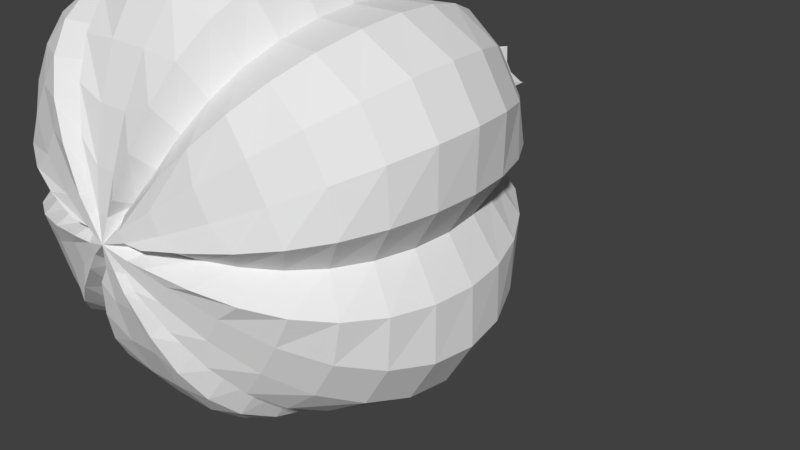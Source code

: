 # Source: Garlic.blend  (saved by Blender 2.77.0; exported with 4.5.12 LTS)
import bpy
from mathutils import Matrix  # noqa: F401  (used for matrix-valued properties, if any)

bpy.ops.wm.read_factory_settings(use_empty=True)
scene = bpy.context.scene
scene.name = 'Scene'

# ---- collections
col_collection_1 = bpy.data.collections.new('Collection 1'); scene.collection.children.link(col_collection_1)

# ---- world
world_world = bpy.data.worlds.new('World'); scene.world = world_world
world_world.color = (0.05088, 0.05088, 0.05088)
world_world.use_sun_shadow = False
world_world.sun_shadow_jitter_overblur = 0.0
world_world.cycles.sampling_method = 'MANUAL'

# ---- meshes
me_garlic_bulb = bpy.data.meshes.new('garlic_bulb')
me_garlic_bulb.from_pydata([(0.1908, -0.8336, 1.329e-07), (0.3444, -0.7356, 5.364e-08), (0.8827, -0.1756, 1.341e-07), (0.8827, 0.1756, 5.364e-08), (0.7483, 0.5, 5.364e-08), (1.146e-08, -0.8643, -2.035e-08), (0.2687, -0.8257, -0.1014), (0.4635, -0.7634, -0.1896), (0.6511, -0.6694, -0.2766), (0.8087, -0.5412, -0.3502), (0.9266, -0.3806, -0.4053), (0.9996, -0.1957, -0.4394), (1.024, 0.0006095, -0.4511), (1.0, 0.1981, -0.4399), (0.9281, 0.3877, -0.4063), (0.8116, 0.561, -0.3521), (0.6576, 0.7097, -0.2807), (0.4793, 0.8264, -0.1987), (0.3263, 0.9186, -0.1349), (0.2143, 1.055, -0.08751), (0.2222, -0.8257, -0.1819), (0.396, -0.7634, -0.3065), (0.5652, -0.6694, -0.4254), (0.7077, -0.5412, -0.5252), (0.8144, -0.3806, -0.5997), (0.8804, -0.1957, -0.6459), (0.903, 0.0006087, -0.6616), (0.881, 0.1981, -0.6463), (0.8158, 0.3877, -0.6007), (0.7105, 0.5609, -0.5271), (0.5716, 0.7093, -0.4297), (0.4114, 0.8254, -0.3164), (0.2798, 0.9173, -0.2156), (0.1828, 1.053, -0.1421), (0.09539, -0.8336, -0.1652), (0.1722, -0.7356, -0.2983), (0.25, -0.6775, -0.433), (0.3182, -0.5951, -0.5511), (0.3742, -0.4842, -0.6481), (0.4157, -0.3429, -0.7201), (0.4414, -0.1756, -0.7644), (0.45, -5.364e-08, -0.7794), (0.4414, 0.1756, -0.7644), (0.4157, 0.3444, -0.7201), (0.3742, 0.5, -0.6481), (0.3182, 0.6341, -0.5511), (0.25, 0.7236, -0.433), (0.1722, 0.776, -0.2983), (0.1116, 0.9341, -0.1934), (0.1499, 1.254, -0.06565), (0.136, 1.18, -1.594e-05), (0.1275, 1.25, -0.1059), (0.07685, 1.163, -0.1331), (0.719, -0.6653, -0.133), (0.5649, -0.7557, -0.1045), (0.719, 0.7064, -0.133), (0.8455, 0.5556, -0.1564), (0.8455, -0.5413, -0.1564), (0.5649, 0.8092, -0.1045), (0.9394, -0.3818, -0.1738), (0.3891, 0.8672, -0.07199), (0.9973, -0.1951, -0.1845), (0.2293, 0.9852, -0.03748), (1.017, -2.098e-08, -0.1881), (0.9973, 0.1951, -0.1845), (0.3891, -0.8184, -0.07199), (0.9394, 0.3827, -0.1738), (0.4747, 0.7054, -0.5562), (0.5582, 0.5556, -0.654), (0.5582, -0.5413, -0.654), (0.4747, -0.6653, -0.5562), (0.373, 0.8057, -0.437), (0.6202, -0.3818, -0.7267), (0.2569, 0.8629, -0.301), (0.6584, -0.1951, -0.7714), (0.1471, 0.9808, -0.1799), (0.6713, -5.96e-08, -0.7865), (0.6584, 0.1951, -0.7714), (0.2569, -0.8184, -0.301), (0.6202, 0.3827, -0.7267), (0.373, -0.7557, -0.437), (0.1177, 1.52, -0.04473), (0.09674, 1.519, -0.0806), (0.06411, 1.524, -0.1089), (0.1219, 1.514, -1.858e-06), (0.006568, 1.557, -5.877e-08), (0.04656, -0.8257, -0.2834), (0.06757, -0.7634, -0.4962), (0.08598, -0.6694, -0.7022), (0.1011, -0.5412, -0.8754), (0.1123, -0.3806, -1.005), (0.1192, -0.1957, -1.085), (0.1215, 0.0006095, -1.113), (0.1192, 0.1981, -1.086), (0.1122, 0.3877, -1.007), (0.1009, 0.561, -0.8789), (0.08573, 0.7097, -0.7098), (0.06757, 0.8264, -0.5144), (0.0463, 0.9186, -0.3501), (0.03137, 1.055, -0.2294), (-0.04645, -0.8257, -0.2834), (-0.06745, -0.7634, -0.4962), (-0.08586, -0.6694, -0.7022), (-0.101, -0.5412, -0.8754), (-0.1122, -0.3806, -1.005), (-0.1191, -0.1957, -1.085), (-0.1215, 0.0006087, -1.113), (-0.1192, 0.1981, -1.086), (-0.1124, 0.3877, -1.007), (-0.1013, 0.5609, -0.8789), (-0.08633, 0.7093, -0.7098), (-0.0683, 0.8254, -0.5144), (-0.04678, 0.9173, -0.3501), (-0.03166, 1.053, -0.2294), (-0.09539, -0.8336, -0.1652), (-0.1722, -0.7356, -0.2983), (-0.25, -0.6775, -0.433), (-0.3182, -0.5951, -0.5511), (-0.3742, -0.4842, -0.6481), (-0.4157, -0.3429, -0.7201), (-0.4414, -0.1756, -0.7644), (-0.45, -5.364e-08, -0.7794), (-0.4414, 0.1756, -0.7644), (-0.4157, 0.3444, -0.7201), (-0.3742, 0.5, -0.6481), (-0.3182, 0.6341, -0.5511), (-0.25, 0.7236, -0.433), (-0.1722, 0.776, -0.2983), (-0.1116, 0.9341, -0.1933), (0.02655, 1.249, -0.1632), (-0.0257, 1.249, -0.1631), (-0.07641, 1.163, -0.1328), (0.2443, -0.6653, -0.6892), (0.192, -0.7557, -0.5415), (0.2443, 0.7064, -0.6892), (0.2873, 0.5556, -0.8104), (0.2873, -0.5413, -0.8104), (0.192, 0.8092, -0.5415), (0.3192, -0.3818, -0.9005), (0.1322, 0.8672, -0.373), (0.3389, -0.1951, -0.9559), (0.08221, 0.9852, -0.2173), (0.3455, -2.098e-08, -0.9747), (0.3389, 0.1951, -0.9559), (0.1322, -0.8184, -0.373), (0.3192, 0.3827, -0.9005), (-0.2443, 0.7054, -0.6892), (-0.2873, 0.5556, -0.8104), (-0.2873, -0.5413, -0.8104), (-0.2443, -0.6653, -0.6892), (-0.192, 0.8057, -0.5415), (-0.3192, -0.3818, -0.9005), (-0.1322, 0.8629, -0.373), (-0.3389, -0.1951, -0.9559), (-0.08227, 0.9808, -0.2173), (-0.3455, -5.96e-08, -0.9747), (-0.3389, 0.1951, -0.9559), (-0.1322, -0.8184, -0.373), (-0.3192, 0.3827, -0.9005), (-0.192, -0.7557, -0.5415), (0.02311, 1.519, -0.123), (-0.02066, 1.519, -0.123), (-0.06165, 1.524, -0.1089), (-0.2221, -0.8257, -0.182), (-0.3959, -0.7634, -0.3066), (-0.5651, -0.6694, -0.4255), (-0.7076, -0.5412, -0.5253), (-0.8143, -0.3806, -0.5998), (-0.8804, -0.1957, -0.6459), (-0.9029, 0.0006095, -0.6616), (-0.8811, 0.1981, -0.6463), (-0.8159, 0.3877, -0.6006), (-0.7107, 0.561, -0.5268), (-0.5719, 0.7097, -0.4292), (-0.4117, 0.8264, -0.3157), (-0.28, 0.9186, -0.2151), (-0.1829, 1.055, -0.1418), (-0.2686, -0.8257, -0.1015), (-0.4635, -0.7634, -0.1897), (-0.651, -0.6694, -0.2767), (-0.8086, -0.5412, -0.3503), (-0.9266, -0.3806, -0.4054), (-0.9995, -0.1957, -0.4395), (-1.024, 0.0006087, -0.4512), (-1.0, 0.1981, -0.4399), (-0.9281, 0.3877, -0.4061), (-0.8118, 0.5609, -0.3518), (-0.6579, 0.7093, -0.2801), (-0.4797, 0.8254, -0.1981), (-0.3266, 0.9173, -0.1345), (-0.2145, 1.053, -0.08726), (-0.1908, -0.8336, -2.123e-07), (-0.3444, -0.7356, -2.98e-07), (-0.5, -0.6775, -2.235e-07), (-0.6364, -0.5951, -2.98e-07), (-0.7483, -0.4842, -3.576e-07), (-0.8315, -0.3429, -2.682e-07), (-0.8827, -0.1756, -3.576e-07), (-0.9, -5.364e-08, -3.874e-07), (-0.8827, 0.1756, -3.576e-07), (-0.8315, 0.3444, -3.278e-07), (-0.7483, 0.5, -2.682e-07), (-0.6364, 0.6341, -2.384e-07), (-0.5, 0.7236, -2.235e-07), (-0.3444, 0.776, -1.788e-07), (-0.2232, 0.9341, 1.516e-05), (-0.1278, 1.249, -0.1042), (-0.1539, 1.249, -0.05889), (-0.1531, 1.163, 2.298e-05), (-0.4747, -0.6653, -0.5562), (-0.373, -0.7557, -0.437), (-0.4747, 0.7064, -0.5562), (-0.5582, 0.5556, -0.654), (-0.5582, -0.5413, -0.654), (-0.373, 0.8092, -0.437), (-0.6202, -0.3818, -0.7267), (-0.2569, 0.8672, -0.301), (-0.6584, -0.1951, -0.7714), (-0.1471, 0.9852, -0.1799), (-0.6713, -2.098e-08, -0.7865), (-0.6584, 0.1951, -0.7714), (-0.2569, -0.8184, -0.301), (-0.6202, 0.3827, -0.7267), (-0.719, 0.7054, -0.133), (-0.8455, 0.5556, -0.1564), (-0.8455, -0.5413, -0.1564), (-0.719, -0.6653, -0.133), (-0.5649, 0.8057, -0.1045), (-0.9394, -0.3818, -0.1738), (-0.3891, 0.8629, -0.07199), (-0.9973, -0.1951, -0.1845), (-0.2294, 0.9808, -0.03742), (-1.017, -5.96e-08, -0.1881), (-0.9973, 0.1951, -0.1845), (-0.3891, -0.8184, -0.07199), (-0.9394, 0.3827, -0.1738), (-0.5649, -0.7557, -0.1045), (-0.09435, 1.519, -0.08044), (-0.1162, 1.519, -0.04254), (-0.1245, 1.524, 2.67e-06), (-0.2687, -0.8257, 0.1014), (-0.4635, -0.7634, 0.1896), (-0.6511, -0.6694, 0.2766), (-0.8087, -0.5412, 0.3502), (-0.9266, -0.3806, 0.4053), (-0.9996, -0.1957, 0.4394), (-1.024, 0.0006095, 0.4511), (-1.0, 0.1981, 0.4399), (-0.9281, 0.3877, 0.4063), (-0.8116, 0.561, 0.3521), (-0.6576, 0.7097, 0.2807), (-0.4793, 0.8264, 0.1987), (-0.3263, 0.9186, 0.1349), (-0.2143, 1.055, 0.08751), (-0.2222, -0.8257, 0.1819), (-0.396, -0.7634, 0.3065), (-0.5652, -0.6694, 0.4254), (-0.7077, -0.5412, 0.5252), (-0.8144, -0.3806, 0.5997), (-0.8804, -0.1957, 0.6459), (-0.903, 0.0006087, 0.6616), (-0.881, 0.1981, 0.6463), (-0.8158, 0.3877, 0.6007), (-0.7105, 0.5609, 0.5271), (-0.5716, 0.7093, 0.4297), (-0.4114, 0.8254, 0.3164), (-0.2798, 0.9173, 0.2156), (-0.1828, 1.053, 0.1421), (-0.09539, -0.8336, 0.1652), (-0.1722, -0.7356, 0.2983), (-0.25, -0.6775, 0.433), (-0.3182, -0.5951, 0.5511), (-0.3742, -0.4842, 0.6481), (-0.4157, -0.3429, 0.7201), (-0.4414, -0.1756, 0.7644), (-0.45, -5.364e-08, 0.7794), (-0.4414, 0.1756, 0.7644), (-0.4157, 0.3444, 0.7201), (-0.3742, 0.5, 0.6481), (-0.3182, 0.6341, 0.5511), (-0.25, 0.7236, 0.433), (-0.1722, 0.776, 0.2983), (-0.1115, 0.9341, 0.1933), (-0.1538, 1.249, 0.05899), (-0.1277, 1.249, 0.1043), (-0.07637, 1.163, 0.1329), (-0.719, -0.6653, 0.133), (-0.5649, -0.7557, 0.1045), (-0.719, 0.7064, 0.133), (-0.8455, 0.5556, 0.1564), (-0.8455, -0.5413, 0.1564), (-0.5649, 0.8092, 0.1045), (-0.9394, -0.3818, 0.1738), (-0.3891, 0.8672, 0.07199), (-0.9973, -0.1951, 0.1845), (-0.2293, 0.9852, 0.03748), (-1.017, -2.098e-08, 0.1881), (-0.9973, 0.1951, 0.1845), (-0.3891, -0.8184, 0.07199), (-0.9394, 0.3827, 0.1738), (-0.4747, 0.7054, 0.5562), (-0.5582, 0.5556, 0.654), (-0.5582, -0.5413, 0.654), (-0.4747, -0.6653, 0.5562), (-0.373, 0.8057, 0.437), (-0.6202, -0.3818, 0.7267), (-0.2569, 0.8629, 0.301), (-0.6584, -0.1951, 0.7714), (-0.1471, 0.9808, 0.1799), (-0.6713, -5.96e-08, 0.7865), (-0.6584, 0.1951, 0.7714), (-0.2569, -0.8184, 0.301), (-0.6202, 0.3827, 0.7267), (-0.373, -0.7557, 0.437), (-0.1162, 1.519, 0.04256), (-0.09434, 1.519, 0.08046), (-0.06165, 1.524, 0.1089), (-0.04656, -0.8257, 0.2834), (-0.06757, -0.7634, 0.4962), (-0.08598, -0.6694, 0.7022), (-0.1011, -0.5412, 0.8754), (-0.1123, -0.3806, 1.005), (-0.1192, -0.1957, 1.085), (-0.1215, 0.0006095, 1.113), (-0.1192, 0.1981, 1.086), (-0.1122, 0.3877, 1.007), (-0.1009, 0.561, 0.8789), (-0.08573, 0.7097, 0.7098), (-0.06757, 0.8264, 0.5144), (-0.0463, 0.9186, 0.3501), (-0.03137, 1.055, 0.2294), (0.04645, -0.8257, 0.2834), (0.06745, -0.7634, 0.4962), (0.08586, -0.6694, 0.7022), (0.101, -0.5412, 0.8754), (0.1122, -0.3806, 1.005), (0.1191, -0.1957, 1.085), (0.1215, 0.0006087, 1.113), (0.1192, 0.1981, 1.086), (0.1124, 0.3877, 1.007), (0.1013, 0.5609, 0.8789), (0.08633, 0.7093, 0.7098), (0.0683, 0.8254, 0.5144), (0.04679, 0.9173, 0.3501), (0.03166, 1.053, 0.2294), (0.09539, -0.8336, 0.1652), (0.1722, -0.7356, 0.2983), (0.25, -0.6775, 0.433), (0.3182, -0.5951, 0.5511), (0.3742, -0.4842, 0.6481), (0.4157, -0.3429, 0.7201), (0.4414, -0.1756, 0.7644), (0.45, -5.364e-08, 0.7794), (0.4414, 0.1756, 0.7644), (0.4157, 0.3444, 0.7201), (0.3742, 0.5, 0.6481), (0.3182, 0.6341, 0.5511), (0.25, 0.7236, 0.433), (0.1722, 0.776, 0.2983), (0.1117, 0.9341, 0.1934), (-0.02558, 1.249, 0.1632), (0.02667, 1.249, 0.1632), (0.07689, 1.163, 0.133), (-0.2443, -0.6653, 0.6892), (-0.192, -0.7557, 0.5415), (-0.2443, 0.7064, 0.6892), (-0.2873, 0.5556, 0.8104), (-0.2873, -0.5413, 0.8104), (-0.192, 0.8092, 0.5415), (-0.3192, -0.3818, 0.9005), (-0.1322, 0.8672, 0.373), (-0.3389, -0.1951, 0.9559), (-0.08221, 0.9852, 0.2173), (-0.3455, -2.098e-08, 0.9747), (-0.3389, 0.1951, 0.9559), (-0.1322, -0.8184, 0.373), (-0.3192, 0.3827, 0.9005), (0.2443, 0.7054, 0.6892), (0.2873, 0.5556, 0.8104), (0.2873, -0.5413, 0.8104), (0.2443, -0.6653, 0.6892), (0.192, 0.8057, 0.5415), (0.3192, -0.3818, 0.9005), (0.1322, 0.8629, 0.373), (0.3389, -0.1951, 0.9559), (0.08227, 0.9808, 0.2173), (0.3455, -5.96e-08, 0.9747), (0.3389, 0.1951, 0.9559), (0.1322, -0.8184, 0.373), (0.3192, 0.3827, 0.9005), (0.192, -0.7557, 0.5415), (-0.02064, 1.519, 0.123), (0.02313, 1.519, 0.123), (0.06412, 1.524, 0.1089), (0.2221, -0.8257, 0.182), (0.3959, -0.7634, 0.3066), (0.5651, -0.6694, 0.4255), (0.7076, -0.5412, 0.5253), (0.8143, -0.3806, 0.5998), (0.8804, -0.1957, 0.6459), (0.9029, 0.0006095, 0.6616), (0.8811, 0.1981, 0.6463), (0.8159, 0.3877, 0.6006), (0.7107, 0.561, 0.5268), (0.5719, 0.7097, 0.4292), (0.4117, 0.8264, 0.3157), (0.28, 0.9186, 0.2151), (0.1829, 1.055, 0.1418), (0.2686, -0.8257, 0.1015), (0.4635, -0.7634, 0.1897), (0.651, -0.6694, 0.2767), (0.8086, -0.5412, 0.3503), (0.9266, -0.3806, 0.4054), (0.9995, -0.1957, 0.4395), (1.024, 0.0006087, 0.4512), (1.0, 0.1981, 0.4399), (0.9281, 0.3877, 0.4061), (0.8118, 0.5609, 0.3518), (0.6579, 0.7093, 0.2801), (0.4797, 0.8254, 0.1981), (0.3266, 0.9173, 0.1345), (0.2145, 1.053, 0.08726), (0.5, -0.6775, 1.49e-07), (0.6364, -0.5951, 2.384e-07), (0.7483, -0.4842, 2.682e-07), (0.8315, -0.3429, 1.49e-07), (0.9, -5.364e-08, 2.682e-07), (0.8315, 0.3444, 2.384e-07), (0.6364, 0.6341, 1.788e-07), (0.5, 0.7236, 1.49e-07), (0.3444, 0.776, 1.192e-07), (0.22, 0.9373, -1.386e-05), (0.1276, 1.25, 0.1058), (0.15, 1.252, 0.06555), (0.4747, -0.6653, 0.5562), (0.373, -0.7557, 0.437), (0.4747, 0.7064, 0.5562), (0.5582, 0.5556, 0.654), (0.5582, -0.5413, 0.654), (0.373, 0.8092, 0.437), (0.6202, -0.3818, 0.7267), (0.2569, 0.8672, 0.301), (0.6584, -0.1951, 0.7714), (0.1471, 0.9852, 0.1799), (0.6713, -2.098e-08, 0.7865), (0.6584, 0.1951, 0.7714), (0.2569, -0.8184, 0.301), (0.6202, 0.3827, 0.7267), (0.719, 0.7054, 0.133), (0.8455, 0.5556, 0.1564), (0.8455, -0.5413, 0.1564), (0.719, -0.6653, 0.133), (0.5649, 0.8057, 0.1045), (0.9394, -0.3818, 0.1738), (0.3891, 0.8629, 0.07199), (0.9973, -0.1951, 0.1845), (0.2294, 0.9808, 0.03742), (1.017, -5.96e-08, 0.1881), (0.9973, 0.1951, 0.1845), (0.3891, -0.8184, 0.07199), (0.9394, 0.3827, 0.1738), (0.5649, -0.7557, 0.1045), (0.09675, 1.519, 0.08059), (0.1177, 1.518, 0.04472)], [], [(53, 54, 7, 8), (55, 56, 15, 16), (57, 53, 8, 9), (58, 55, 16, 17), (59, 57, 9, 10), (60, 58, 17, 18), (61, 59, 10, 11), (62, 60, 18, 19), (63, 61, 11, 12), (64, 63, 12, 13), (65, 0, 5, 6), (66, 64, 13, 14), (54, 65, 6, 7), (56, 66, 14, 15), (12, 11, 25, 26), (19, 33, 51, 49), (13, 12, 26, 27), (6, 5, 20), (14, 13, 27, 28), (7, 6, 20, 21), (15, 14, 28, 29), (8, 7, 21, 22), (16, 15, 29, 30), (9, 8, 22, 23), (17, 16, 30, 31), (10, 9, 23, 24), (18, 17, 31, 32), (11, 10, 24, 25), (19, 18, 32, 33), (67, 68, 44, 45), (69, 70, 37, 38), (71, 67, 45, 46), (72, 69, 38, 39), (73, 71, 46, 47), (74, 72, 39, 40), (75, 73, 47, 48), (76, 74, 40, 41), (77, 76, 41, 42), (78, 34, 35), (79, 77, 42, 43), (80, 78, 35, 36), (68, 79, 43, 44), (70, 80, 36, 37), (49, 51, 82, 81), (75, 48, 52), (62, 19, 49, 50), (431, 62, 50), (4, 427, 66, 56), (422, 1, 65, 54), (427, 3, 64, 66), (1, 0, 65), (3, 426, 63, 64), (426, 2, 61, 63), (431, 430, 60, 62), (2, 425, 59, 61), (430, 429, 58, 60), (425, 424, 57, 59), (429, 428, 55, 58), (424, 423, 53, 57), (428, 4, 56, 55), (423, 422, 54, 53), (33, 75, 52, 51), (22, 21, 80, 70), (29, 28, 79, 68), (21, 20, 78, 80), (28, 27, 77, 79), (20, 5, 34, 78), (27, 26, 76, 77), (26, 25, 74, 76), (33, 32, 73, 75), (25, 24, 72, 74), (32, 31, 71, 73), (24, 23, 69, 72), (31, 30, 67, 71), (23, 22, 70, 69), (30, 29, 68, 67), (85, 84, 81), (85, 81, 82), (85, 82, 83), (50, 49, 81, 84), (51, 52, 83, 82), (132, 133, 87, 88), (134, 135, 95, 96), (136, 132, 88, 89), (137, 134, 96, 97), (138, 136, 89, 90), (139, 137, 97, 98), (140, 138, 90, 91), (141, 139, 98, 99), (142, 140, 91, 92), (143, 142, 92, 93), (144, 34, 5, 86), (145, 143, 93, 94), (133, 144, 86, 87), (135, 145, 94, 95), (92, 91, 105, 106), (99, 113, 130, 129), (93, 92, 106, 107), (86, 5, 100), (94, 93, 107, 108), (87, 86, 100, 101), (95, 94, 108, 109), (88, 87, 101, 102), (96, 95, 109, 110), (89, 88, 102, 103), (97, 96, 110, 111), (90, 89, 103, 104), (98, 97, 111, 112), (91, 90, 104, 105), (99, 98, 112, 113), (146, 147, 124, 125), (148, 149, 117, 118), (150, 146, 125, 126), (151, 148, 118, 119), (152, 150, 126, 127), (153, 151, 119, 120), (154, 152, 127, 128), (155, 153, 120, 121), (156, 155, 121, 122), (157, 114, 115), (158, 156, 122, 123), (159, 157, 115, 116), (147, 158, 123, 124), (149, 159, 116, 117), (129, 130, 161, 160), (154, 128, 131), (141, 99, 129, 52), (48, 141, 52), (44, 43, 145, 135), (36, 35, 144, 133), (43, 42, 143, 145), (35, 34, 144), (42, 41, 142, 143), (41, 40, 140, 142), (48, 47, 139, 141), (40, 39, 138, 140), (47, 46, 137, 139), (39, 38, 136, 138), (46, 45, 134, 137), (38, 37, 132, 136), (45, 44, 135, 134), (37, 36, 133, 132), (113, 154, 131, 130), (102, 101, 159, 149), (109, 108, 158, 147), (101, 100, 157, 159), (108, 107, 156, 158), (100, 5, 114, 157), (107, 106, 155, 156), (106, 105, 153, 155), (113, 112, 152, 154), (105, 104, 151, 153), (112, 111, 150, 152), (104, 103, 148, 151), (111, 110, 146, 150), (103, 102, 149, 148), (110, 109, 147, 146), (85, 83, 160), (85, 160, 161), (85, 161, 162), (52, 129, 160, 83), (130, 131, 162, 161), (209, 210, 164, 165), (211, 212, 172, 173), (213, 209, 165, 166), (214, 211, 173, 174), (215, 213, 166, 167), (216, 214, 174, 175), (217, 215, 167, 168), (218, 216, 175, 176), (219, 217, 168, 169), (220, 219, 169, 170), (221, 114, 5, 163), (222, 220, 170, 171), (210, 221, 163, 164), (212, 222, 171, 172), (169, 168, 182, 183), (176, 190, 207, 206), (170, 169, 183, 184), (163, 5, 177), (171, 170, 184, 185), (164, 163, 177, 178), (172, 171, 185, 186), (165, 164, 178, 179), (173, 172, 186, 187), (166, 165, 179, 180), (174, 173, 187, 188), (167, 166, 180, 181), (175, 174, 188, 189), (168, 167, 181, 182), (176, 175, 189, 190), (223, 224, 201, 202), (225, 226, 194, 195), (227, 223, 202, 203), (228, 225, 195, 196), (229, 227, 203, 204), (230, 228, 196, 197), (231, 229, 204, 205), (232, 230, 197, 198), (233, 232, 198, 199), (234, 191, 192), (235, 233, 199, 200), (236, 234, 192, 193), (224, 235, 200, 201), (226, 236, 193, 194), (206, 207, 238, 237), (231, 205, 208), (218, 176, 206, 131), (128, 218, 131), (124, 123, 222, 212), (116, 115, 221, 210), (123, 122, 220, 222), (115, 114, 221), (122, 121, 219, 220), (121, 120, 217, 219), (128, 127, 216, 218), (120, 119, 215, 217), (127, 126, 214, 216), (119, 118, 213, 215), (126, 125, 211, 214), (118, 117, 209, 213), (125, 124, 212, 211), (117, 116, 210, 209), (190, 231, 208, 207), (179, 178, 236, 226), (186, 185, 235, 224), (178, 177, 234, 236), (185, 184, 233, 235), (177, 5, 191, 234), (184, 183, 232, 233), (183, 182, 230, 232), (190, 189, 229, 231), (182, 181, 228, 230), (189, 188, 227, 229), (181, 180, 225, 228), (188, 187, 223, 227), (180, 179, 226, 225), (187, 186, 224, 223), (85, 162, 237), (85, 237, 238), (85, 238, 239), (131, 206, 237, 162), (207, 208, 239, 238), (286, 287, 241, 242), (288, 289, 249, 250), (290, 286, 242, 243), (291, 288, 250, 251), (292, 290, 243, 244), (293, 291, 251, 252), (294, 292, 244, 245), (295, 293, 252, 253), (296, 294, 245, 246), (297, 296, 246, 247), (298, 191, 5, 240), (299, 297, 247, 248), (287, 298, 240, 241), (289, 299, 248, 249), (246, 245, 259, 260), (253, 267, 284, 283), (247, 246, 260, 261), (240, 5, 254), (248, 247, 261, 262), (241, 240, 254, 255), (249, 248, 262, 263), (242, 241, 255, 256), (250, 249, 263, 264), (243, 242, 256, 257), (251, 250, 264, 265), (244, 243, 257, 258), (252, 251, 265, 266), (245, 244, 258, 259), (253, 252, 266, 267), (300, 301, 278, 279), (302, 303, 271, 272), (304, 300, 279, 280), (305, 302, 272, 273), (306, 304, 280, 281), (307, 305, 273, 274), (308, 306, 281, 282), (309, 307, 274, 275), (310, 309, 275, 276), (311, 268, 269), (312, 310, 276, 277), (313, 311, 269, 270), (301, 312, 277, 278), (303, 313, 270, 271), (283, 284, 315, 314), (308, 282, 285), (295, 253, 283, 208), (205, 295, 208), (201, 200, 299, 289), (193, 192, 298, 287), (200, 199, 297, 299), (192, 191, 298), (199, 198, 296, 297), (198, 197, 294, 296), (205, 204, 293, 295), (197, 196, 292, 294), (204, 203, 291, 293), (196, 195, 290, 292), (203, 202, 288, 291), (195, 194, 286, 290), (202, 201, 289, 288), (194, 193, 287, 286), (267, 308, 285, 284), (256, 255, 313, 303), (263, 262, 312, 301), (255, 254, 311, 313), (262, 261, 310, 312), (254, 5, 268, 311), (261, 260, 309, 310), (260, 259, 307, 309), (267, 266, 306, 308), (259, 258, 305, 307), (266, 265, 304, 306), (258, 257, 302, 305), (265, 264, 300, 304), (257, 256, 303, 302), (264, 263, 301, 300), (85, 239, 314), (85, 314, 315), (85, 315, 316), (208, 283, 314, 239), (284, 285, 316, 315), (363, 364, 318, 319), (365, 366, 326, 327), (367, 363, 319, 320), (368, 365, 327, 328), (369, 367, 320, 321), (370, 368, 328, 329), (371, 369, 321, 322), (372, 370, 329, 330), (373, 371, 322, 323), (374, 373, 323, 324), (375, 268, 5, 317), (376, 374, 324, 325), (364, 375, 317, 318), (366, 376, 325, 326), (323, 322, 336, 337), (330, 344, 361, 360), (324, 323, 337, 338), (317, 5, 331), (325, 324, 338, 339), (318, 317, 331, 332), (326, 325, 339, 340), (319, 318, 332, 333), (327, 326, 340, 341), (320, 319, 333, 334), (328, 327, 341, 342), (321, 320, 334, 335), (329, 328, 342, 343), (322, 321, 335, 336), (330, 329, 343, 344), (377, 378, 355, 356), (379, 380, 348, 349), (381, 377, 356, 357), (382, 379, 349, 350), (383, 381, 357, 358), (384, 382, 350, 351), (385, 383, 358, 359), (386, 384, 351, 352), (387, 386, 352, 353), (388, 345, 346), (389, 387, 353, 354), (390, 388, 346, 347), (378, 389, 354, 355), (380, 390, 347, 348), (360, 361, 392, 391), (385, 359, 362), (372, 330, 360, 285), (282, 372, 285), (278, 277, 376, 366), (270, 269, 375, 364), (277, 276, 374, 376), (269, 268, 375), (276, 275, 373, 374), (275, 274, 371, 373), (282, 281, 370, 372), (274, 273, 369, 371), (281, 280, 368, 370), (273, 272, 367, 369), (280, 279, 365, 368), (272, 271, 363, 367), (279, 278, 366, 365), (271, 270, 364, 363), (344, 385, 362, 361), (333, 332, 390, 380), (340, 339, 389, 378), (332, 331, 388, 390), (339, 338, 387, 389), (331, 5, 345, 388), (338, 337, 386, 387), (337, 336, 384, 386), (344, 343, 383, 385), (336, 335, 382, 384), (343, 342, 381, 383), (335, 334, 379, 382), (342, 341, 377, 381), (334, 333, 380, 379), (341, 340, 378, 377), (85, 316, 391), (85, 391, 392), (85, 392, 393), (285, 360, 391, 316), (361, 362, 393, 392), (434, 435, 395, 396), (436, 437, 403, 404), (438, 434, 396, 397), (439, 436, 404, 405), (440, 438, 397, 398), (441, 439, 405, 406), (442, 440, 398, 399), (443, 441, 406, 407), (444, 442, 399, 400), (445, 444, 400, 401), (446, 345, 5, 394), (447, 445, 401, 402), (435, 446, 394, 395), (437, 447, 402, 403), (400, 399, 413, 414), (407, 421, 433, 432), (401, 400, 414, 415), (394, 5, 408), (402, 401, 415, 416), (395, 394, 408, 409), (403, 402, 416, 417), (396, 395, 409, 410), (404, 403, 417, 418), (397, 396, 410, 411), (405, 404, 418, 419), (398, 397, 411, 412), (406, 405, 419, 420), (399, 398, 412, 413), (407, 406, 420, 421), (448, 449, 4, 428), (450, 451, 423, 424), (452, 448, 428, 429), (453, 450, 424, 425), (454, 452, 429, 430), (455, 453, 425, 2), (456, 454, 430, 431), (457, 455, 2, 426), (458, 457, 426, 3), (459, 0, 1), (460, 458, 3, 427), (461, 459, 1, 422), (449, 460, 427, 4), (451, 461, 422, 423), (432, 433, 463, 462), (456, 431, 50), (443, 407, 432, 362), (359, 443, 362), (355, 354, 447, 437), (347, 346, 446, 435), (354, 353, 445, 447), (346, 345, 446), (353, 352, 444, 445), (352, 351, 442, 444), (359, 358, 441, 443), (351, 350, 440, 442), (358, 357, 439, 441), (350, 349, 438, 440), (357, 356, 436, 439), (349, 348, 434, 438), (356, 355, 437, 436), (348, 347, 435, 434), (421, 456, 50, 433), (410, 409, 461, 451), (417, 416, 460, 449), (409, 408, 459, 461), (416, 415, 458, 460), (408, 5, 0, 459), (415, 414, 457, 458), (414, 413, 455, 457), (421, 420, 454, 456), (413, 412, 453, 455), (420, 419, 452, 454), (412, 411, 450, 453), (419, 418, 448, 452), (411, 410, 451, 450), (418, 417, 449, 448), (85, 393, 462), (85, 462, 463), (85, 463, 84), (362, 432, 462, 393), (433, 50, 84, 463)])
me_garlic_bulb.polygons.foreach_set('use_smooth', [True] * 486)
_uv = me_garlic_bulb.uv_layers.new(name='UVMap')
_uv.uv.foreach_set('vector', [0.62, 0.873, 0.5953, 0.8651, 0.5894, 0.8464, 0.6219, 0.8507, 0.8337, 0.8898, 0.8056, 0.8928, 0.8031, 0.8653, 0.8348, 0.8666, 0.6438, 0.8795, 0.62, 0.873, 0.6219, 0.8507, 0.6508, 0.854, 0.8614, 0.8868, 0.8337, 0.8898, 0.8348, 0.8666, 0.8706, 0.8681, 0.6686, 0.8856, 0.6438, 0.8795, 0.6508, 0.854, 0.677, 0.8566, 0.8943, 0.8854, 0.8614, 0.8868, 0.8706, 0.8681, 0.9072, 0.8692, 0.6951, 0.8908, 0.6686, 0.8856, 0.677, 0.8566, 0.7015, 0.8586, 0.9353, 0.885, 0.8943, 0.8854, 0.9072, 0.8692, 0.9477, 0.8702, 0.7223, 0.894, 0.6951, 0.8908, 0.7015, 0.8586, 0.7251, 0.8602, 0.7498, 0.8954, 0.7223, 0.894, 0.7251, 0.8602, 0.7491, 0.8621, 0.5689, 0.8556, 0.536, 0.8485, 0.5094, 0.8307, 0.5557, 0.8415, 0.7776, 0.8949, 0.7498, 0.8954, 0.7491, 0.8621, 0.7747, 0.8638, 0.5953, 0.8651, 0.5689, 0.8556, 0.5557, 0.8415, 0.5894, 0.8464, 0.8056, 0.8928, 0.7776, 0.8949, 0.7747, 0.8638, 0.8031, 0.8653, 0.7251, 0.8602, 0.7015, 0.8586, 0.7038, 0.8302, 0.7275, 0.8319, 0.9477, 0.8702, 0.949, 0.8563, 0.9908, 0.862, 0.9909, 0.8704, 0.7491, 0.8621, 0.7251, 0.8602, 0.7275, 0.8319, 0.7514, 0.8334, 0.5557, 0.8415, 0.5094, 0.8307, 0.5568, 0.8267, 0.7747, 0.8638, 0.7491, 0.8621, 0.7514, 0.8334, 0.7769, 0.8353, 0.5894, 0.8464, 0.5557, 0.8415, 0.5568, 0.8267, 0.5909, 0.8265, 0.8031, 0.8653, 0.7747, 0.8638, 0.7769, 0.8353, 0.805, 0.838, 0.6219, 0.8507, 0.5894, 0.8464, 0.5909, 0.8265, 0.6235, 0.8268, 0.8348, 0.8666, 0.8031, 0.8653, 0.805, 0.838, 0.8367, 0.8415, 0.6508, 0.854, 0.6219, 0.8507, 0.6235, 0.8268, 0.6528, 0.8277, 0.8706, 0.8681, 0.8348, 0.8666, 0.8367, 0.8415, 0.8725, 0.8452, 0.677, 0.8566, 0.6508, 0.854, 0.6528, 0.8277, 0.6792, 0.8288, 0.9072, 0.8692, 0.8706, 0.8681, 0.8725, 0.8452, 0.9091, 0.85, 0.7015, 0.8586, 0.677, 0.8566, 0.6792, 0.8288, 0.7038, 0.8302, 0.9477, 0.8702, 0.9072, 0.8692, 0.9091, 0.85, 0.949, 0.8563, 0.839, 0.8182, 0.8116, 0.8112, 0.8227, 0.7827, 0.8507, 0.7939, 0.6494, 0.8014, 0.6248, 0.8045, 0.6143, 0.7799, 0.6406, 0.7725, 0.866, 0.8253, 0.839, 0.8182, 0.8507, 0.7939, 0.8768, 0.8038, 0.6749, 0.7988, 0.6494, 0.8014, 0.6406, 0.7725, 0.6687, 0.7665, 0.8986, 0.8317, 0.866, 0.8253, 0.8768, 0.8038, 0.9046, 0.8095, 0.702, 0.7974, 0.6749, 0.7988, 0.6687, 0.7665, 0.6995, 0.7623, 0.939, 0.8391, 0.8986, 0.8317, 0.9046, 0.8095, 0.9357, 0.8277, 0.7295, 0.798, 0.702, 0.7974, 0.6995, 0.7623, 0.7315, 0.7613, 0.7569, 0.8005, 0.7295, 0.798, 0.7315, 0.7613, 0.7632, 0.7659, 0.5719, 0.8146, 0.5383, 0.817, 0.5624, 0.7985, 0.7842, 0.8051, 0.7569, 0.8005, 0.7632, 0.7659, 0.7935, 0.7732, 0.5993, 0.8088, 0.5719, 0.8146, 0.5624, 0.7985, 0.5884, 0.7886, 0.8116, 0.8112, 0.7842, 0.8051, 0.7935, 0.7732, 0.8227, 0.7827, 0.6248, 0.8045, 0.5993, 0.8088, 0.5884, 0.7886, 0.6143, 0.7799, 0.6347, 0.231, 0.6403, 0.2365, 0.6091, 0.2602, 0.6064, 0.2558, 0.939, 0.8391, 0.9357, 0.8277, 0.98, 0.8473, 0.9353, 0.885, 0.9477, 0.8702, 0.9909, 0.8704, 0.9808, 0.8846, 0.9303, 0.896, 0.9353, 0.885, 0.9808, 0.8846, 0.8124, 0.9225, 0.7822, 0.9277, 0.7776, 0.8949, 0.8056, 0.8928, 0.5817, 0.8837, 0.5572, 0.8702, 0.5689, 0.8556, 0.5953, 0.8651, 0.7822, 0.9277, 0.7512, 0.9306, 0.7498, 0.8954, 0.7776, 0.8949, 0.5572, 0.8702, 0.536, 0.8485, 0.5689, 0.8556, 0.7512, 0.9306, 0.7192, 0.9306, 0.7223, 0.894, 0.7498, 0.8954, 0.7192, 0.9306, 0.6876, 0.925, 0.6951, 0.8908, 0.7223, 0.894, 0.9303, 0.896, 0.8962, 0.9087, 0.8943, 0.8854, 0.9353, 0.885, 0.6876, 0.925, 0.6579, 0.9166, 0.6686, 0.8856, 0.6951, 0.8908, 0.8962, 0.9087, 0.8684, 0.9098, 0.8614, 0.8868, 0.8943, 0.8854, 0.6579, 0.9166, 0.6311, 0.9067, 0.6438, 0.8795, 0.6686, 0.8856, 0.8684, 0.9098, 0.8415, 0.9155, 0.8337, 0.8898, 0.8614, 0.8868, 0.6311, 0.9067, 0.6062, 0.8958, 0.62, 0.873, 0.6438, 0.8795, 0.8415, 0.9155, 0.8124, 0.9225, 0.8056, 0.8928, 0.8337, 0.8898, 0.6062, 0.8958, 0.5817, 0.8837, 0.5953, 0.8651, 0.62, 0.873, 0.949, 0.8563, 0.939, 0.8391, 0.98, 0.8473, 0.9908, 0.862, 0.6235, 0.8268, 0.5909, 0.8265, 0.5993, 0.8088, 0.6248, 0.8045, 0.805, 0.838, 0.7769, 0.8353, 0.7842, 0.8051, 0.8116, 0.8112, 0.5909, 0.8265, 0.5568, 0.8267, 0.5719, 0.8146, 0.5993, 0.8088, 0.7769, 0.8353, 0.7514, 0.8334, 0.7569, 0.8005, 0.7842, 0.8051, 0.5568, 0.8267, 0.5094, 0.8307, 0.5383, 0.817, 0.5719, 0.8146, 0.7514, 0.8334, 0.7275, 0.8319, 0.7295, 0.798, 0.7569, 0.8005, 0.7275, 0.8319, 0.7038, 0.8302, 0.702, 0.7974, 0.7295, 0.798, 0.949, 0.8563, 0.9091, 0.85, 0.8986, 0.8317, 0.939, 0.8391, 0.7038, 0.8302, 0.6792, 0.8288, 0.6749, 0.7988, 0.702, 0.7974, 0.9091, 0.85, 0.8725, 0.8452, 0.866, 0.8253, 0.8986, 0.8317, 0.6792, 0.8288, 0.6528, 0.8277, 0.6494, 0.8014, 0.6749, 0.7988, 0.8725, 0.8452, 0.8367, 0.8415, 0.839, 0.8182, 0.866, 0.8253, 0.6528, 0.8277, 0.6235, 0.8268, 0.6248, 0.8045, 0.6494, 0.8014, 0.8367, 0.8415, 0.805, 0.838, 0.8116, 0.8112, 0.839, 0.8182, 0.5868, 0.2658, 0.6034, 0.2517, 0.6064, 0.2558, 0.5868, 0.2658, 0.6064, 0.2558, 0.6091, 0.2602, 0.5868, 0.2658, 0.6091, 0.2602, 0.6108, 0.2659, 0.6331, 0.214, 0.6347, 0.231, 0.6064, 0.2558, 0.6034, 0.2517, 0.6403, 0.2365, 0.66, 0.2372, 0.6108, 0.2659, 0.6091, 0.2602, 0.1226, 0.6926, 0.09739, 0.6865, 0.09017, 0.6683, 0.1228, 0.6702, 0.337, 0.6943, 0.3092, 0.6992, 0.3047, 0.672, 0.3365, 0.671, 0.1467, 0.6974, 0.1226, 0.6926, 0.1228, 0.6702, 0.152, 0.6715, 0.3644, 0.6893, 0.337, 0.6943, 0.3365, 0.671, 0.3723, 0.67, 0.1719, 0.7017, 0.1467, 0.6974, 0.152, 0.6715, 0.1783, 0.6722, 0.3972, 0.6856, 0.3644, 0.6893, 0.3723, 0.67, 0.4089, 0.6686, 0.1988, 0.7051, 0.1719, 0.7017, 0.1783, 0.6722, 0.2028, 0.6725, 0.4381, 0.6824, 0.3972, 0.6856, 0.4089, 0.6686, 0.4494, 0.6665, 0.2262, 0.7064, 0.1988, 0.7051, 0.2028, 0.6725, 0.2265, 0.6724, 0.2537, 0.7058, 0.2262, 0.7064, 0.2265, 0.6724, 0.2506, 0.6727, 0.07033, 0.6788, 0.03695, 0.6741, 0.00914, 0.6583, 0.05616, 0.6657, 0.2814, 0.7033, 0.2537, 0.7058, 0.2506, 0.6727, 0.2763, 0.6725, 0.09739, 0.6865, 0.07033, 0.6788, 0.05616, 0.6657, 0.09017, 0.6683, 0.3092, 0.6992, 0.2814, 0.7033, 0.2763, 0.6725, 0.3047, 0.672, 0.2265, 0.6724, 0.2028, 0.6725, 0.2032, 0.644, 0.2269, 0.644, 0.4494, 0.6665, 0.4497, 0.6526, 0.4912, 0.6557, 0.4912, 0.6652, 0.2506, 0.6727, 0.2265, 0.6724, 0.2269, 0.644, 0.2509, 0.6438, 0.05616, 0.6657, 0.00914, 0.6583, 0.05625, 0.6509, 0.2763, 0.6725, 0.2506, 0.6727, 0.2509, 0.6438, 0.2765, 0.6439, 0.09017, 0.6683, 0.05616, 0.6657, 0.05625, 0.6509, 0.09023, 0.6483, 0.3047, 0.672, 0.2763, 0.6725, 0.2765, 0.6439, 0.3047, 0.6446, 0.1228, 0.6702, 0.09017, 0.6683, 0.09023, 0.6483, 0.1228, 0.6462, 0.3365, 0.671, 0.3047, 0.672, 0.3047, 0.6446, 0.3366, 0.6458, 0.152, 0.6715, 0.1228, 0.6702, 0.1228, 0.6462, 0.1521, 0.645, 0.3723, 0.67, 0.3365, 0.671, 0.3366, 0.6458, 0.3726, 0.6471, 0.1783, 0.6722, 0.152, 0.6715, 0.1521, 0.645, 0.1785, 0.6443, 0.4089, 0.6686, 0.3723, 0.67, 0.3726, 0.6471, 0.4095, 0.6492, 0.2028, 0.6725, 0.1783, 0.6722, 0.1785, 0.6443, 0.2032, 0.644, 0.4494, 0.6665, 0.4089, 0.6686, 0.4095, 0.6492, 0.4497, 0.6526, 0.3372, 0.6225, 0.3094, 0.6174, 0.3185, 0.5882, 0.3472, 0.5974, 0.1468, 0.6191, 0.1225, 0.6239, 0.1103, 0.6001, 0.136, 0.5909, 0.3647, 0.6276, 0.3372, 0.6225, 0.3472, 0.5974, 0.3739, 0.6054, 0.1721, 0.6147, 0.1468, 0.6191, 0.136, 0.5909, 0.1636, 0.5829, 0.3977, 0.6317, 0.3647, 0.6276, 0.3739, 0.6054, 0.4021, 0.6091, 0.1991, 0.6113, 0.1721, 0.6147, 0.1636, 0.5829, 0.194, 0.5765, 0.4385, 0.6363, 0.3977, 0.6317, 0.4021, 0.6091, 0.4344, 0.6251, 0.2265, 0.6101, 0.1991, 0.6113, 0.194, 0.5765, 0.226, 0.5733, 0.254, 0.6106, 0.2265, 0.6101, 0.226, 0.5733, 0.2579, 0.5756, 0.07039, 0.6377, 0.03702, 0.6425, 0.05976, 0.6223, 0.2816, 0.6132, 0.254, 0.6106, 0.2579, 0.5756, 0.2887, 0.5808, 0.09739, 0.63, 0.07039, 0.6377, 0.05976, 0.6223, 0.08503, 0.6106, 0.3094, 0.6174, 0.2816, 0.6132, 0.2887, 0.5808, 0.3185, 0.5882, 0.1225, 0.6239, 0.09739, 0.63, 0.08503, 0.6106, 0.1103, 0.6001, 0.6524, 0.2542, 0.6562, 0.2625, 0.6119, 0.2812, 0.6121, 0.2725, 0.4385, 0.6363, 0.4344, 0.6251, 0.4797, 0.6417, 0.4381, 0.6824, 0.4494, 0.6665, 0.4912, 0.6652, 0.479, 0.6787, 0.433, 0.6939, 0.4381, 0.6824, 0.479, 0.6787, 0.3181, 0.7284, 0.2883, 0.7357, 0.2814, 0.7033, 0.3092, 0.6992, 0.08507, 0.706, 0.05971, 0.6943, 0.07033, 0.6788, 0.09739, 0.6865, 0.2883, 0.7357, 0.2575, 0.7408, 0.2537, 0.7058, 0.2814, 0.7033, 0.05971, 0.6943, 0.03695, 0.6741, 0.07033, 0.6788, 0.2575, 0.7408, 0.2256, 0.7431, 0.2262, 0.7064, 0.2537, 0.7058, 0.2256, 0.7431, 0.1937, 0.7398, 0.1988, 0.7051, 0.2262, 0.7064, 0.433, 0.6939, 0.4007, 0.7087, 0.3972, 0.6856, 0.4381, 0.6824, 0.1937, 0.7398, 0.1634, 0.7335, 0.1719, 0.7017, 0.1988, 0.7051, 0.4007, 0.7087, 0.373, 0.7118, 0.3644, 0.6893, 0.3972, 0.6856, 0.1634, 0.7335, 0.136, 0.7255, 0.1467, 0.6974, 0.1719, 0.7017, 0.373, 0.7118, 0.3466, 0.7194, 0.337, 0.6943, 0.3644, 0.6893, 0.136, 0.7255, 0.1104, 0.7164, 0.1226, 0.6926, 0.1467, 0.6974, 0.3466, 0.7194, 0.3181, 0.7284, 0.3092, 0.6992, 0.337, 0.6943, 0.1104, 0.7164, 0.08507, 0.706, 0.09739, 0.6865, 0.1226, 0.6926, 0.4497, 0.6526, 0.4385, 0.6363, 0.4797, 0.6417, 0.4912, 0.6557, 0.1228, 0.6462, 0.09023, 0.6483, 0.09739, 0.63, 0.1225, 0.6239, 0.3047, 0.6446, 0.2765, 0.6439, 0.2816, 0.6132, 0.3094, 0.6174, 0.09023, 0.6483, 0.05625, 0.6509, 0.07039, 0.6377, 0.09739, 0.63, 0.2765, 0.6439, 0.2509, 0.6438, 0.254, 0.6106, 0.2816, 0.6132, 0.05625, 0.6509, 0.00914, 0.6583, 0.03702, 0.6425, 0.07039, 0.6377, 0.2509, 0.6438, 0.2269, 0.644, 0.2265, 0.6101, 0.254, 0.6106, 0.2269, 0.644, 0.2032, 0.644, 0.1991, 0.6113, 0.2265, 0.6101, 0.4497, 0.6526, 0.4095, 0.6492, 0.3977, 0.6317, 0.4385, 0.6363, 0.2032, 0.644, 0.1785, 0.6443, 0.1721, 0.6147, 0.1991, 0.6113, 0.4095, 0.6492, 0.3726, 0.6471, 0.3647, 0.6276, 0.3977, 0.6317, 0.1785, 0.6443, 0.1521, 0.645, 0.1468, 0.6191, 0.1721, 0.6147, 0.3726, 0.6471, 0.3366, 0.6458, 0.3372, 0.6225, 0.3647, 0.6276, 0.1521, 0.645, 0.1228, 0.6462, 0.1225, 0.6239, 0.1468, 0.6191, 0.3366, 0.6458, 0.3047, 0.6446, 0.3094, 0.6174, 0.3372, 0.6225, 0.5868, 0.2658, 0.6108, 0.2659, 0.6121, 0.2725, 0.5868, 0.2658, 0.6121, 0.2725, 0.6119, 0.2812, 0.5868, 0.2658, 0.5601, 0.2769, 0.5609, 0.269, 0.66, 0.2372, 0.6524, 0.2542, 0.6121, 0.2725, 0.6108, 0.2659, 0.517, 0.2553, 0.5095, 0.2378, 0.5609, 0.269, 0.5601, 0.2769, 0.1226, 0.3166, 0.09742, 0.3105, 0.09018, 0.2923, 0.1228, 0.2942, 0.337, 0.3181, 0.3092, 0.3231, 0.3047, 0.2958, 0.3365, 0.2948, 0.1468, 0.3214, 0.1226, 0.3166, 0.1228, 0.2942, 0.152, 0.2955, 0.3645, 0.3131, 0.337, 0.3181, 0.3365, 0.2948, 0.3723, 0.2938, 0.172, 0.3257, 0.1468, 0.3214, 0.152, 0.2955, 0.1783, 0.2961, 0.3972, 0.3094, 0.3645, 0.3131, 0.3723, 0.2938, 0.4089, 0.2923, 0.1988, 0.329, 0.172, 0.3257, 0.1783, 0.2961, 0.2029, 0.2964, 0.4381, 0.3061, 0.3972, 0.3094, 0.4089, 0.2923, 0.4494, 0.2903, 0.2262, 0.3303, 0.1988, 0.329, 0.2029, 0.2964, 0.2265, 0.2963, 0.2538, 0.3297, 0.2262, 0.3303, 0.2265, 0.2963, 0.2506, 0.2965, 0.07034, 0.3029, 0.03696, 0.2981, 0.00914, 0.2823, 0.05617, 0.2897, 0.2814, 0.3272, 0.2538, 0.3297, 0.2506, 0.2965, 0.2763, 0.2964, 0.09742, 0.3105, 0.07034, 0.3029, 0.05617, 0.2897, 0.09018, 0.2923, 0.3092, 0.3231, 0.2814, 0.3272, 0.2763, 0.2964, 0.3047, 0.2958, 0.2265, 0.2963, 0.2029, 0.2964, 0.2031, 0.2679, 0.2269, 0.2679, 0.4494, 0.2903, 0.4496, 0.2763, 0.4912, 0.2794, 0.4912, 0.2888, 0.2506, 0.2965, 0.2265, 0.2963, 0.2269, 0.2679, 0.2509, 0.2677, 0.05617, 0.2897, 0.00914, 0.2823, 0.05625, 0.2749, 0.2763, 0.2964, 0.2506, 0.2965, 0.2509, 0.2677, 0.2765, 0.2678, 0.09018, 0.2923, 0.05617, 0.2897, 0.05625, 0.2749, 0.09023, 0.2723, 0.3047, 0.2958, 0.2763, 0.2964, 0.2765, 0.2678, 0.3047, 0.2684, 0.1228, 0.2942, 0.09018, 0.2923, 0.09023, 0.2723, 0.1228, 0.2702, 0.3365, 0.2948, 0.3047, 0.2958, 0.3047, 0.2684, 0.3366, 0.2696, 0.152, 0.2955, 0.1228, 0.2942, 0.1228, 0.2702, 0.1521, 0.269, 0.3723, 0.2938, 0.3365, 0.2948, 0.3366, 0.2696, 0.3726, 0.2709, 0.1783, 0.2961, 0.152, 0.2955, 0.1521, 0.269, 0.1785, 0.2683, 0.4089, 0.2923, 0.3723, 0.2938, 0.3726, 0.2709, 0.4095, 0.273, 0.2029, 0.2964, 0.1783, 0.2961, 0.1785, 0.2683, 0.2031, 0.2679, 0.4494, 0.2903, 0.4089, 0.2923, 0.4095, 0.273, 0.4496, 0.2763, 0.3372, 0.2463, 0.3094, 0.2412, 0.3185, 0.212, 0.3472, 0.2212, 0.1468, 0.243, 0.1225, 0.2479, 0.1102, 0.2241, 0.136, 0.2149, 0.3647, 0.2514, 0.3372, 0.2463, 0.3472, 0.2212, 0.3739, 0.2292, 0.1721, 0.2386, 0.1468, 0.243, 0.136, 0.2149, 0.1635, 0.2068, 0.3977, 0.2555, 0.3647, 0.2514, 0.3739, 0.2292, 0.4021, 0.2329, 0.199, 0.2353, 0.1721, 0.2386, 0.1635, 0.2068, 0.194, 0.2005, 0.4385, 0.26, 0.3977, 0.2555, 0.4021, 0.2329, 0.4344, 0.2489, 0.2265, 0.234, 0.199, 0.2353, 0.194, 0.2005, 0.2259, 0.1972, 0.254, 0.2345, 0.2265, 0.234, 0.2259, 0.1972, 0.2579, 0.1995, 0.07038, 0.2617, 0.03701, 0.2665, 0.05973, 0.2463, 0.2816, 0.2371, 0.254, 0.2345, 0.2579, 0.1995, 0.2887, 0.2046, 0.09738, 0.254, 0.07038, 0.2617, 0.05973, 0.2463, 0.085, 0.2346, 0.3094, 0.2412, 0.2816, 0.2371, 0.2887, 0.2046, 0.3185, 0.212, 0.1225, 0.2479, 0.09738, 0.254, 0.085, 0.2346, 0.1102, 0.2241, 0.5295, 0.237, 0.5356, 0.2301, 0.5647, 0.2569, 0.5624, 0.2623, 0.4385, 0.26, 0.4344, 0.2489, 0.4797, 0.2654, 0.4381, 0.3061, 0.4494, 0.2903, 0.4912, 0.2888, 0.479, 0.3025, 0.433, 0.3176, 0.4381, 0.3061, 0.479, 0.3025, 0.3181, 0.3522, 0.2884, 0.3596, 0.2814, 0.3272, 0.3092, 0.3231, 0.08511, 0.33, 0.05973, 0.3183, 0.07034, 0.3029, 0.09742, 0.3105, 0.2884, 0.3596, 0.2576, 0.3647, 0.2538, 0.3297, 0.2814, 0.3272, 0.05973, 0.3183, 0.03696, 0.2981, 0.07034, 0.3029, 0.2576, 0.3647, 0.2257, 0.367, 0.2262, 0.3303, 0.2538, 0.3297, 0.2257, 0.367, 0.1938, 0.3637, 0.1988, 0.329, 0.2262, 0.3303, 0.433, 0.3176, 0.4008, 0.3325, 0.3972, 0.3094, 0.4381, 0.3061, 0.1938, 0.3637, 0.1635, 0.3574, 0.172, 0.3257, 0.1988, 0.329, 0.4008, 0.3325, 0.3731, 0.3356, 0.3645, 0.3131, 0.3972, 0.3094, 0.1635, 0.3574, 0.1361, 0.3494, 0.1468, 0.3214, 0.172, 0.3257, 0.3731, 0.3356, 0.3466, 0.3432, 0.337, 0.3181, 0.3645, 0.3131, 0.1361, 0.3494, 0.1104, 0.3404, 0.1226, 0.3166, 0.1468, 0.3214, 0.3466, 0.3432, 0.3181, 0.3522, 0.3092, 0.3231, 0.337, 0.3181, 0.1104, 0.3404, 0.08511, 0.33, 0.09742, 0.3105, 0.1226, 0.3166, 0.4496, 0.2763, 0.4385, 0.26, 0.4797, 0.2654, 0.4912, 0.2794, 0.1228, 0.2702, 0.09023, 0.2723, 0.09738, 0.254, 0.1225, 0.2479, 0.3047, 0.2684, 0.2765, 0.2678, 0.2816, 0.2371, 0.3094, 0.2412, 0.09023, 0.2723, 0.05625, 0.2749, 0.07038, 0.2617, 0.09738, 0.254, 0.2765, 0.2678, 0.2509, 0.2677, 0.254, 0.2345, 0.2816, 0.2371, 0.05625, 0.2749, 0.00914, 0.2823, 0.03701, 0.2665, 0.07038, 0.2617, 0.2509, 0.2677, 0.2269, 0.2679, 0.2265, 0.234, 0.254, 0.2345, 0.2269, 0.2679, 0.2031, 0.2679, 0.199, 0.2353, 0.2265, 0.234, 0.4496, 0.2763, 0.4095, 0.273, 0.3977, 0.2555, 0.4385, 0.26, 0.2031, 0.2679, 0.1785, 0.2683, 0.1721, 0.2386, 0.199, 0.2353, 0.4095, 0.273, 0.3726, 0.2709, 0.3647, 0.2514, 0.3977, 0.2555, 0.1785, 0.2683, 0.1521, 0.269, 0.1468, 0.243, 0.1721, 0.2386, 0.3726, 0.2709, 0.3366, 0.2696, 0.3372, 0.2463, 0.3647, 0.2514, 0.1521, 0.269, 0.1228, 0.2702, 0.1225, 0.2479, 0.1468, 0.243, 0.3366, 0.2696, 0.3047, 0.2684, 0.3094, 0.2412, 0.3372, 0.2463, 0.5868, 0.2658, 0.5609, 0.269, 0.5624, 0.2623, 0.5868, 0.2658, 0.5624, 0.2623, 0.5647, 0.2569, 0.5868, 0.2658, 0.5647, 0.2569, 0.5679, 0.2529, 0.5095, 0.2378, 0.5295, 0.237, 0.5624, 0.2623, 0.5609, 0.269, 0.5356, 0.2301, 0.5344, 0.2119, 0.5679, 0.2529, 0.5647, 0.2569, 0.1226, 0.1285, 0.09743, 0.1225, 0.09018, 0.1043, 0.1229, 0.1062, 0.337, 0.13, 0.3092, 0.135, 0.3048, 0.1078, 0.3365, 0.1067, 0.1468, 0.1333, 0.1226, 0.1285, 0.1229, 0.1062, 0.152, 0.1074, 0.3645, 0.125, 0.337, 0.13, 0.3365, 0.1067, 0.3723, 0.1057, 0.172, 0.1377, 0.1468, 0.1333, 0.152, 0.1074, 0.1783, 0.1081, 0.3972, 0.1213, 0.3645, 0.125, 0.3723, 0.1057, 0.4089, 0.1042, 0.1989, 0.141, 0.172, 0.1377, 0.1783, 0.1081, 0.2029, 0.1084, 0.4381, 0.1179, 0.3972, 0.1213, 0.4089, 0.1042, 0.4494, 0.1021, 0.2262, 0.1422, 0.1989, 0.141, 0.2029, 0.1084, 0.2265, 0.1083, 0.2538, 0.1417, 0.2262, 0.1422, 0.2265, 0.1083, 0.2506, 0.1085, 0.07035, 0.1149, 0.03697, 0.1101, 0.00914, 0.09435, 0.05617, 0.1017, 0.2814, 0.1391, 0.2538, 0.1417, 0.2506, 0.1085, 0.2763, 0.1083, 0.09743, 0.1225, 0.07035, 0.1149, 0.05617, 0.1017, 0.09018, 0.1043, 0.3092, 0.135, 0.2814, 0.1391, 0.2763, 0.1083, 0.3048, 0.1078, 0.2265, 0.1083, 0.2029, 0.1084, 0.2031, 0.07988, 0.2269, 0.07988, 0.4494, 0.1021, 0.4496, 0.0882, 0.4912, 0.09114, 0.4912, 0.1006, 0.2506, 0.1085, 0.2265, 0.1083, 0.2269, 0.07988, 0.2509, 0.07962, 0.05617, 0.1017, 0.00914, 0.09435, 0.05625, 0.08694, 0.2763, 0.1083, 0.2506, 0.1085, 0.2509, 0.07962, 0.2765, 0.07974, 0.09018, 0.1043, 0.05617, 0.1017, 0.05625, 0.08694, 0.09023, 0.08427, 0.3048, 0.1078, 0.2763, 0.1083, 0.2765, 0.07974, 0.3047, 0.08032, 0.1229, 0.1062, 0.09018, 0.1043, 0.09023, 0.08427, 0.1227, 0.0822, 0.3365, 0.1067, 0.3048, 0.1078, 0.3047, 0.08032, 0.3366, 0.08153, 0.152, 0.1074, 0.1229, 0.1062, 0.1227, 0.0822, 0.1521, 0.08097, 0.3723, 0.1057, 0.3365, 0.1067, 0.3366, 0.08153, 0.3726, 0.08275, 0.1783, 0.1081, 0.152, 0.1074, 0.1521, 0.08097, 0.1785, 0.08023, 0.4089, 0.1042, 0.3723, 0.1057, 0.3726, 0.08275, 0.4095, 0.08482, 0.2029, 0.1084, 0.1783, 0.1081, 0.1785, 0.08023, 0.2031, 0.07988, 0.4494, 0.1021, 0.4089, 0.1042, 0.4095, 0.08482, 0.4496, 0.0882, 0.3372, 0.0582, 0.3094, 0.05316, 0.3184, 0.02393, 0.3471, 0.03306, 0.1468, 0.055, 0.1225, 0.05984, 0.1102, 0.03604, 0.136, 0.02684, 0.3647, 0.06331, 0.3372, 0.0582, 0.3471, 0.03306, 0.3739, 0.04104, 0.172, 0.05059, 0.1468, 0.055, 0.136, 0.02684, 0.1635, 0.01877, 0.3977, 0.06737, 0.3647, 0.06331, 0.3739, 0.04104, 0.4021, 0.0448, 0.199, 0.04721, 0.172, 0.05059, 0.1635, 0.01877, 0.1939, 0.01241, 0.4385, 0.07189, 0.3977, 0.06737, 0.4021, 0.0448, 0.4344, 0.06073, 0.2265, 0.0459, 0.199, 0.04721, 0.1939, 0.01241, 0.2259, 0.00914, 0.254, 0.04644, 0.2265, 0.0459, 0.2259, 0.00914, 0.2578, 0.01143, 0.07037, 0.07375, 0.037, 0.07856, 0.05972, 0.05833, 0.2816, 0.049, 0.254, 0.04644, 0.2578, 0.01143, 0.2886, 0.01654, 0.09737, 0.06603, 0.07037, 0.07375, 0.05972, 0.05833, 0.08498, 0.04657, 0.3094, 0.05316, 0.2816, 0.049, 0.2886, 0.01654, 0.3184, 0.02393, 0.1225, 0.05984, 0.09737, 0.06603, 0.08498, 0.04657, 0.1102, 0.03604, 0.5529, 0.2177, 0.5608, 0.2139, 0.5752, 0.247, 0.5714, 0.2495, 0.4385, 0.07189, 0.4344, 0.06073, 0.4797, 0.07721, 0.4381, 0.1179, 0.4494, 0.1021, 0.4912, 0.1006, 0.479, 0.1143, 0.433, 0.1295, 0.4381, 0.1179, 0.479, 0.1143, 0.3182, 0.1641, 0.2884, 0.1715, 0.2814, 0.1391, 0.3092, 0.135, 0.08513, 0.142, 0.05975, 0.1303, 0.07035, 0.1149, 0.09743, 0.1225, 0.2884, 0.1715, 0.2576, 0.1766, 0.2538, 0.1417, 0.2814, 0.1391, 0.05975, 0.1303, 0.03697, 0.1101, 0.07035, 0.1149, 0.2576, 0.1766, 0.2257, 0.1789, 0.2262, 0.1422, 0.2538, 0.1417, 0.2257, 0.1789, 0.1938, 0.1757, 0.1989, 0.141, 0.2262, 0.1422, 0.433, 0.1295, 0.4008, 0.1444, 0.3972, 0.1213, 0.4381, 0.1179, 0.1938, 0.1757, 0.1635, 0.1694, 0.172, 0.1377, 0.1989, 0.141, 0.4008, 0.1444, 0.3731, 0.1475, 0.3645, 0.125, 0.3972, 0.1213, 0.1635, 0.1694, 0.1361, 0.1614, 0.1468, 0.1333, 0.172, 0.1377, 0.3731, 0.1475, 0.3467, 0.1551, 0.337, 0.13, 0.3645, 0.125, 0.1361, 0.1614, 0.1104, 0.1524, 0.1226, 0.1285, 0.1468, 0.1333, 0.3467, 0.1551, 0.3182, 0.1641, 0.3092, 0.135, 0.337, 0.13, 0.1104, 0.1524, 0.08513, 0.142, 0.09743, 0.1225, 0.1226, 0.1285, 0.4496, 0.0882, 0.4385, 0.07189, 0.4797, 0.07721, 0.4912, 0.09114, 0.1227, 0.0822, 0.09023, 0.08427, 0.09737, 0.06603, 0.1225, 0.05984, 0.3047, 0.08032, 0.2765, 0.07974, 0.2816, 0.049, 0.3094, 0.05316, 0.09023, 0.08427, 0.05625, 0.08694, 0.07037, 0.07375, 0.09737, 0.06603, 0.2765, 0.07974, 0.2509, 0.07962, 0.254, 0.04644, 0.2816, 0.049, 0.05625, 0.08694, 0.00914, 0.09435, 0.037, 0.07856, 0.07037, 0.07375, 0.2509, 0.07962, 0.2269, 0.07988, 0.2265, 0.0459, 0.254, 0.04644, 0.2269, 0.07988, 0.2031, 0.07988, 0.199, 0.04721, 0.2265, 0.0459, 0.4496, 0.0882, 0.4095, 0.08482, 0.3977, 0.06737, 0.4385, 0.07189, 0.2031, 0.07988, 0.1785, 0.08023, 0.172, 0.05059, 0.199, 0.04721, 0.4095, 0.08482, 0.3726, 0.08275, 0.3647, 0.06331, 0.3977, 0.06737, 0.1785, 0.08023, 0.1521, 0.08097, 0.1468, 0.055, 0.172, 0.05059, 0.3726, 0.08275, 0.3366, 0.08153, 0.3372, 0.0582, 0.3647, 0.06331, 0.1521, 0.08097, 0.1227, 0.0822, 0.1225, 0.05984, 0.1468, 0.055, 0.3366, 0.08153, 0.3047, 0.08032, 0.3094, 0.05316, 0.3372, 0.0582, 0.5868, 0.2658, 0.5679, 0.2529, 0.5714, 0.2495, 0.5868, 0.2658, 0.5714, 0.2495, 0.5752, 0.247, 0.5868, 0.2658, 0.5752, 0.247, 0.5793, 0.2455, 0.5344, 0.2119, 0.5529, 0.2177, 0.5714, 0.2495, 0.5679, 0.2529, 0.5608, 0.2139, 0.5672, 0.1972, 0.5793, 0.2455, 0.5752, 0.247, 0.1226, 0.5047, 0.09743, 0.4986, 0.09018, 0.4804, 0.1229, 0.4823, 0.337, 0.5061, 0.3092, 0.5111, 0.3047, 0.4838, 0.3365, 0.4828, 0.1468, 0.5095, 0.1226, 0.5047, 0.1229, 0.4823, 0.152, 0.4836, 0.3645, 0.5011, 0.337, 0.5061, 0.3365, 0.4828, 0.3723, 0.4818, 0.172, 0.5138, 0.1468, 0.5095, 0.152, 0.4836, 0.1783, 0.4842, 0.3972, 0.4973, 0.3645, 0.5011, 0.3723, 0.4818, 0.4089, 0.4802, 0.1989, 0.5171, 0.172, 0.5138, 0.1783, 0.4842, 0.2029, 0.4845, 0.4382, 0.494, 0.3972, 0.4973, 0.4089, 0.4802, 0.4494, 0.4781, 0.2262, 0.5183, 0.1989, 0.5171, 0.2029, 0.4845, 0.2265, 0.4844, 0.2538, 0.5177, 0.2262, 0.5183, 0.2265, 0.4844, 0.2506, 0.4846, 0.07036, 0.491, 0.03697, 0.4863, 0.00914, 0.4705, 0.05617, 0.4779, 0.2814, 0.5152, 0.2538, 0.5177, 0.2506, 0.4846, 0.2763, 0.4844, 0.09743, 0.4986, 0.07036, 0.491, 0.05617, 0.4779, 0.09018, 0.4804, 0.3092, 0.5111, 0.2814, 0.5152, 0.2763, 0.4844, 0.3047, 0.4838, 0.2265, 0.4844, 0.2029, 0.4845, 0.2031, 0.456, 0.2269, 0.456, 0.4494, 0.4781, 0.4497, 0.4642, 0.4912, 0.4671, 0.4912, 0.4766, 0.2506, 0.4846, 0.2265, 0.4844, 0.2269, 0.456, 0.2509, 0.4557, 0.05617, 0.4779, 0.00914, 0.4705, 0.05624, 0.4631, 0.2763, 0.4844, 0.2506, 0.4846, 0.2509, 0.4557, 0.2764, 0.4558, 0.09018, 0.4804, 0.05617, 0.4779, 0.05624, 0.4631, 0.09022, 0.4604, 0.3047, 0.4838, 0.2763, 0.4844, 0.2764, 0.4558, 0.3047, 0.4564, 0.1229, 0.4823, 0.09018, 0.4804, 0.09022, 0.4604, 0.1227, 0.4583, 0.3365, 0.4828, 0.3047, 0.4838, 0.3047, 0.4564, 0.3365, 0.4576, 0.152, 0.4836, 0.1229, 0.4823, 0.1227, 0.4583, 0.152, 0.4571, 0.3723, 0.4818, 0.3365, 0.4828, 0.3365, 0.4576, 0.3726, 0.4588, 0.1783, 0.4842, 0.152, 0.4836, 0.152, 0.4571, 0.1785, 0.4564, 0.4089, 0.4802, 0.3723, 0.4818, 0.3726, 0.4588, 0.4095, 0.4609, 0.2029, 0.4845, 0.1783, 0.4842, 0.1785, 0.4564, 0.2031, 0.456, 0.4494, 0.4781, 0.4089, 0.4802, 0.4095, 0.4609, 0.4497, 0.4642, 0.3371, 0.4343, 0.3093, 0.4292, 0.3184, 0.4, 0.3471, 0.4091, 0.1467, 0.4311, 0.1225, 0.436, 0.1102, 0.4122, 0.1359, 0.403, 0.3647, 0.4394, 0.3371, 0.4343, 0.3471, 0.4091, 0.3739, 0.4171, 0.172, 0.4267, 0.1467, 0.4311, 0.1359, 0.403, 0.1635, 0.3949, 0.3977, 0.4434, 0.3647, 0.4394, 0.3739, 0.4171, 0.402, 0.4208, 0.199, 0.4233, 0.172, 0.4267, 0.1635, 0.3949, 0.1939, 0.3885, 0.4385, 0.4479, 0.3977, 0.4434, 0.402, 0.4208, 0.4344, 0.4367, 0.2264, 0.422, 0.199, 0.4233, 0.1939, 0.3885, 0.2258, 0.3853, 0.254, 0.4225, 0.2264, 0.422, 0.2258, 0.3853, 0.2578, 0.3875, 0.07036, 0.4499, 0.037, 0.4547, 0.0597, 0.4345, 0.2816, 0.4251, 0.254, 0.4225, 0.2578, 0.3875, 0.2886, 0.3926, 0.09735, 0.4422, 0.07036, 0.4499, 0.0597, 0.4345, 0.08496, 0.4227, 0.3093, 0.4292, 0.2816, 0.4251, 0.2886, 0.3926, 0.3184, 0.4, 0.1225, 0.436, 0.09735, 0.4422, 0.08496, 0.4227, 0.1102, 0.4122, 0.5809, 0.2096, 0.5895, 0.2096, 0.5876, 0.2444, 0.5834, 0.2446, 0.4385, 0.4479, 0.4344, 0.4367, 0.4797, 0.4532, 0.4382, 0.494, 0.4494, 0.4781, 0.4912, 0.4766, 0.4791, 0.4902, 0.433, 0.5055, 0.4382, 0.494, 0.4791, 0.4902, 0.3182, 0.5402, 0.2884, 0.5476, 0.2814, 0.5152, 0.3092, 0.5111, 0.08514, 0.5182, 0.05976, 0.5065, 0.07036, 0.491, 0.09743, 0.4986, 0.2884, 0.5476, 0.2577, 0.5527, 0.2538, 0.5177, 0.2814, 0.5152, 0.05976, 0.5065, 0.03697, 0.4863, 0.07036, 0.491, 0.2577, 0.5527, 0.2257, 0.555, 0.2262, 0.5183, 0.2538, 0.5177, 0.2257, 0.555, 0.1939, 0.5518, 0.1989, 0.5171, 0.2262, 0.5183, 0.433, 0.5055, 0.4008, 0.5204, 0.3972, 0.4973, 0.4382, 0.494, 0.1939, 0.5518, 0.1636, 0.5455, 0.172, 0.5138, 0.1989, 0.5171, 0.4008, 0.5204, 0.3731, 0.5235, 0.3645, 0.5011, 0.3972, 0.4973, 0.1636, 0.5455, 0.1361, 0.5375, 0.1468, 0.5095, 0.172, 0.5138, 0.3731, 0.5235, 0.3467, 0.5312, 0.337, 0.5061, 0.3645, 0.5011, 0.1361, 0.5375, 0.1104, 0.5285, 0.1226, 0.5047, 0.1468, 0.5095, 0.3467, 0.5312, 0.3182, 0.5402, 0.3092, 0.5111, 0.337, 0.5061, 0.1104, 0.5285, 0.08514, 0.5182, 0.09743, 0.4986, 0.1226, 0.5047, 0.4497, 0.4642, 0.4385, 0.4479, 0.4797, 0.4532, 0.4912, 0.4671, 0.1227, 0.4583, 0.09022, 0.4604, 0.09735, 0.4422, 0.1225, 0.436, 0.3047, 0.4564, 0.2764, 0.4558, 0.2816, 0.4251, 0.3093, 0.4292, 0.09022, 0.4604, 0.05624, 0.4631, 0.07036, 0.4499, 0.09735, 0.4422, 0.2764, 0.4558, 0.2509, 0.4557, 0.254, 0.4225, 0.2816, 0.4251, 0.05624, 0.4631, 0.00914, 0.4705, 0.037, 0.4547, 0.07036, 0.4499, 0.2509, 0.4557, 0.2269, 0.456, 0.2264, 0.422, 0.254, 0.4225, 0.2269, 0.456, 0.2031, 0.456, 0.199, 0.4233, 0.2264, 0.422, 0.4497, 0.4642, 0.4095, 0.4609, 0.3977, 0.4434, 0.4385, 0.4479, 0.2031, 0.456, 0.1785, 0.4564, 0.172, 0.4267, 0.199, 0.4233, 0.4095, 0.4609, 0.3726, 0.4588, 0.3647, 0.4394, 0.3977, 0.4434, 0.1785, 0.4564, 0.152, 0.4571, 0.1467, 0.4311, 0.172, 0.4267, 0.3726, 0.4588, 0.3365, 0.4576, 0.3371, 0.4343, 0.3647, 0.4394, 0.152, 0.4571, 0.1227, 0.4583, 0.1225, 0.436, 0.1467, 0.4311, 0.3365, 0.4576, 0.3047, 0.4564, 0.3093, 0.4292, 0.3371, 0.4343, 0.5868, 0.2658, 0.5793, 0.2455, 0.5834, 0.2446, 0.5868, 0.2658, 0.5834, 0.2446, 0.5876, 0.2444, 0.5868, 0.2658, 0.5876, 0.2444, 0.5918, 0.2453, 0.5672, 0.1972, 0.5809, 0.2096, 0.5834, 0.2446, 0.5793, 0.2455, 0.5895, 0.2096, 0.6027, 0.1972, 0.5918, 0.2453, 0.5876, 0.2444, 0.1244, 0.8865, 0.09887, 0.8819, 0.09058, 0.8642, 0.1233, 0.8642, 0.3384, 0.8755, 0.3109, 0.8821, 0.3049, 0.8551, 0.3365, 0.8523, 0.1488, 0.8899, 0.1244, 0.8865, 0.1233, 0.8642, 0.1525, 0.8637, 0.3655, 0.8689, 0.3384, 0.8755, 0.3365, 0.8523, 0.3722, 0.8492, 0.1741, 0.8927, 0.1488, 0.8899, 0.1525, 0.8637, 0.1787, 0.8629, 0.3979, 0.8633, 0.3655, 0.8689, 0.3722, 0.8492, 0.4087, 0.8455, 0.2012, 0.8945, 0.1741, 0.8927, 0.1787, 0.8629, 0.2033, 0.8617, 0.4386, 0.8576, 0.3979, 0.8633, 0.4087, 0.8455, 0.449, 0.841, 0.2286, 0.8941, 0.2012, 0.8945, 0.2033, 0.8617, 0.2269, 0.8602, 0.256, 0.8919, 0.2286, 0.8941, 0.2269, 0.8602, 0.2509, 0.859, 0.07141, 0.8759, 0.03782, 0.8731, 0.00914, 0.859, 0.0565, 0.8637, 0.2834, 0.8878, 0.256, 0.8919, 0.2509, 0.859, 0.2765, 0.8574, 0.09887, 0.8819, 0.07141, 0.8759, 0.0565, 0.8637, 0.09058, 0.8642, 0.3109, 0.8821, 0.2834, 0.8878, 0.2765, 0.8574, 0.3049, 0.8551, 0.2269, 0.8602, 0.2033, 0.8617, 0.2019, 0.8333, 0.2256, 0.8319, 0.449, 0.841, 0.4484, 0.827, 0.4911, 0.8291, 0.4911, 0.8375, 0.2509, 0.859, 0.2269, 0.8602, 0.2256, 0.8319, 0.2495, 0.8302, 0.0565, 0.8637, 0.00914, 0.859, 0.05571, 0.8489, 0.2765, 0.8574, 0.2509, 0.859, 0.2495, 0.8302, 0.275, 0.8288, 0.09058, 0.8642, 0.0565, 0.8637, 0.05571, 0.8489, 0.08946, 0.8442, 0.3049, 0.8551, 0.2765, 0.8574, 0.275, 0.8288, 0.3032, 0.8278, 0.1233, 0.8642, 0.09058, 0.8642, 0.08946, 0.8442, 0.1218, 0.8403, 0.3365, 0.8523, 0.3049, 0.8551, 0.3032, 0.8278, 0.3351, 0.8271, 0.1525, 0.8637, 0.1233, 0.8642, 0.1218, 0.8403, 0.151, 0.8373, 0.3722, 0.8492, 0.3365, 0.8523, 0.3351, 0.8271, 0.3711, 0.8262, 0.1787, 0.8629, 0.1525, 0.8637, 0.151, 0.8373, 0.1773, 0.8351, 0.4087, 0.8455, 0.3722, 0.8492, 0.3711, 0.8262, 0.4081, 0.8262, 0.2033, 0.8617, 0.1787, 0.8629, 0.1773, 0.8351, 0.2019, 0.8333, 0.449, 0.841, 0.4087, 0.8455, 0.4081, 0.8262, 0.4484, 0.827, 0.3343, 0.8038, 0.3063, 0.8004, 0.3136, 0.7707, 0.3428, 0.7781, 0.1442, 0.8117, 0.1202, 0.818, 0.1066, 0.7949, 0.1317, 0.7843, 0.3621, 0.8073, 0.3343, 0.8038, 0.3428, 0.7781, 0.37, 0.7845, 0.1691, 0.8058, 0.1442, 0.8117, 0.1317, 0.7843, 0.1588, 0.7746, 0.3953, 0.8094, 0.3621, 0.8073, 0.37, 0.7845, 0.3983, 0.7866, 0.1959, 0.8009, 0.1691, 0.8058, 0.1588, 0.7746, 0.1887, 0.7665, 0.4362, 0.8116, 0.3953, 0.8094, 0.3983, 0.7866, 0.4324, 0.8009, 0.2232, 0.798, 0.1959, 0.8009, 0.1887, 0.7665, 0.2204, 0.7613, 0.2507, 0.7969, 0.2232, 0.798, 0.2204, 0.7613, 0.2525, 0.7618, 0.06903, 0.8349, 0.03602, 0.8416, 0.0575, 0.8201, 0.2783, 0.7979, 0.2507, 0.7969, 0.2525, 0.7618, 0.2835, 0.7651, 0.09552, 0.8256, 0.06903, 0.8349, 0.0575, 0.8201, 0.08203, 0.8069, 0.3063, 0.8004, 0.2783, 0.7979, 0.2835, 0.7651, 0.3136, 0.7707, 0.1202, 0.818, 0.09552, 0.8256, 0.08203, 0.8069, 0.1066, 0.7949, 0.6091, 0.2138, 0.6158, 0.2171, 0.5996, 0.2487, 0.5958, 0.2466, 0.4362, 0.8116, 0.4324, 0.8009, 0.4821, 0.8145, 0.4386, 0.8576, 0.449, 0.841, 0.4911, 0.8375, 0.4794, 0.8517, 0.4341, 0.8694, 0.4386, 0.8576, 0.4794, 0.8517, 0.3216, 0.9106, 0.2923, 0.9197, 0.2834, 0.8878, 0.3109, 0.8821, 0.08774, 0.9021, 0.06174, 0.892, 0.07141, 0.8759, 0.09887, 0.8819, 0.2923, 0.9197, 0.2619, 0.9266, 0.256, 0.8919, 0.2834, 0.8878, 0.06174, 0.892, 0.03782, 0.8731, 0.07141, 0.8759, 0.2619, 0.9266, 0.2302, 0.9308, 0.2286, 0.8941, 0.256, 0.8919, 0.2302, 0.9308, 0.1982, 0.9294, 0.2012, 0.8945, 0.2286, 0.8941, 0.4341, 0.8694, 0.4028, 0.8861, 0.3979, 0.8633, 0.4386, 0.8576, 0.1982, 0.9294, 0.1676, 0.9249, 0.1741, 0.8927, 0.2012, 0.8945, 0.4028, 0.8861, 0.3754, 0.8908, 0.3655, 0.8689, 0.3979, 0.8633, 0.1676, 0.9249, 0.1397, 0.9185, 0.1488, 0.8899, 0.1741, 0.8927, 0.3754, 0.8908, 0.3495, 0.9, 0.3384, 0.8755, 0.3655, 0.8689, 0.1397, 0.9185, 0.1136, 0.911, 0.1244, 0.8865, 0.1488, 0.8899, 0.3495, 0.9, 0.3216, 0.9106, 0.3109, 0.8821, 0.3384, 0.8755, 0.1136, 0.911, 0.08774, 0.9021, 0.09887, 0.8819, 0.1244, 0.8865, 0.4484, 0.827, 0.4362, 0.8116, 0.4821, 0.8145, 0.4911, 0.8291, 0.1218, 0.8403, 0.08946, 0.8442, 0.09552, 0.8256, 0.1202, 0.818, 0.3032, 0.8278, 0.275, 0.8288, 0.2783, 0.7979, 0.3063, 0.8004, 0.08946, 0.8442, 0.05571, 0.8489, 0.06903, 0.8349, 0.09552, 0.8256, 0.275, 0.8288, 0.2495, 0.8302, 0.2507, 0.7969, 0.2783, 0.7979, 0.05571, 0.8489, 0.00914, 0.859, 0.03602, 0.8416, 0.06903, 0.8349, 0.2495, 0.8302, 0.2256, 0.8319, 0.2232, 0.798, 0.2507, 0.7969, 0.2256, 0.8319, 0.2019, 0.8333, 0.1959, 0.8009, 0.2232, 0.798, 0.4484, 0.827, 0.4081, 0.8262, 0.3953, 0.8094, 0.4362, 0.8116, 0.2019, 0.8333, 0.1773, 0.8351, 0.1691, 0.8058, 0.1959, 0.8009, 0.4081, 0.8262, 0.3711, 0.8262, 0.3621, 0.8073, 0.3953, 0.8094, 0.1773, 0.8351, 0.151, 0.8373, 0.1442, 0.8117, 0.1691, 0.8058, 0.3711, 0.8262, 0.3351, 0.8271, 0.3343, 0.8038, 0.3621, 0.8073, 0.151, 0.8373, 0.1218, 0.8403, 0.1202, 0.818, 0.1442, 0.8117, 0.3351, 0.8271, 0.3032, 0.8278, 0.3063, 0.8004, 0.3343, 0.8038, 0.5868, 0.2658, 0.5918, 0.2453, 0.5958, 0.2466, 0.5868, 0.2658, 0.5958, 0.2466, 0.5996, 0.2487, 0.5868, 0.2658, 0.5996, 0.2487, 0.6034, 0.2517, 0.6027, 0.1972, 0.6091, 0.2138, 0.5958, 0.2466, 0.5918, 0.2453, 0.6158, 0.2171, 0.6331, 0.214, 0.6034, 0.2517, 0.5996, 0.2487])
me_garlic_bulb.use_remesh_preserve_volume = False
me_garlic_bulb.use_remesh_preserve_attributes = False
me_garlic_bulb.use_mirror_vertex_groups = False
me_garlic_bulb.update()
me_sphere = bpy.data.meshes.new('Sphere')
me_sphere.from_pydata([(3.226e-07, 0.8249, -1.18e-07), (0.1756, -0.7762, 5.364e-08), (0.3444, -0.7356, 5.364e-08), (0.5, -0.6775, 5.364e-08), (0.6364, -0.5951, 5.364e-08), (0.7483, -0.4842, 1.073e-07), (0.8315, -0.3429, 1.341e-07), (0.8827, -0.1756, 1.341e-07), (0.9, -1.094e-08, 1.261e-07), (0.8827, 0.1756, 5.364e-08), (0.8315, 0.3444, 1.073e-07), (0.7483, 0.5, 5.364e-08), (0.6364, 0.6355, -5.364e-08), (0.5, 0.7282, -5.364e-08), (0.3444, 0.7816, -1.073e-07), (0.1756, 0.812, -1.073e-07), (0.1075, -0.8628, -0.03467), (0.2687, -0.8257, -0.1014), (0.4635, -0.7634, -0.1896), (0.6511, -0.6694, -0.2766), (0.8087, -0.5412, -0.3502), (0.9266, -0.3806, -0.4053), (0.9996, -0.1957, -0.4394), (1.024, 0.0006095, -0.4511), (1.0, 0.1981, -0.4399), (0.9281, 0.3877, -0.4063), (0.8116, 0.561, -0.3521), (0.6576, 0.7097, -0.2807), (0.4793, 0.8264, -0.1987), (0.3263, 0.9186, -0.1349), (0.2143, 1.055, -0.08751), (0.08382, -0.8628, -0.07573), (0.2222, -0.8257, -0.1819), (0.396, -0.7634, -0.3065), (0.5652, -0.6694, -0.4254), (0.7077, -0.5412, -0.5252), (0.8144, -0.3806, -0.5997), (0.8804, -0.1957, -0.6459), (0.903, 0.0006087, -0.6616), (0.881, 0.1981, -0.6463), (0.8158, 0.3877, -0.6007), (0.7105, 0.5609, -0.5271), (0.5716, 0.7093, -0.4297), (0.4114, 0.8254, -0.3164), (0.2798, 0.9173, -0.2156), (0.1828, 1.053, -0.1421), (0.08779, -0.7762, -0.1521), (0.1722, -0.7356, -0.2983), (0.25, -0.6775, -0.433), (0.3182, -0.5951, -0.5511), (0.3742, -0.4842, -0.6481), (0.4157, -0.3429, -0.7201), (0.4414, -0.1756, -0.7644), (0.45, -5.364e-08, -0.7794), (0.4414, 0.1756, -0.7644), (0.4157, 0.3444, -0.7201), (0.3742, 0.5, -0.6481), (0.3182, 0.6341, -0.5511), (0.25, 0.7236, -0.433), (0.1722, 0.776, -0.2983), (0.08779, 0.8076, -0.1521), (8.386e-08, -0.8816, -2.623e-07), (0.1885, 1.301, -0.07082), (0.1951, 1.323, -1.192e-07), (0.1556, 1.299, -0.1279), (0.09755, 1.314, -0.169), (3.584e-07, 1.333, -1.311e-07), (0.719, -0.6653, -0.133), (0.5649, -0.7557, -0.1045), (0.719, 0.7064, -0.133), (0.8455, 0.5556, -0.1564), (0.8455, -0.5413, -0.1564), (0.5649, 0.8092, -0.1045), (0.9394, -0.3818, -0.1738), (0.3891, 0.8672, -0.07199), (0.9973, -0.1951, -0.1845), (0.2293, 0.9852, -0.03748), (1.017, -2.098e-08, -0.1881), (0.1984, -0.8624, -0.0367), (0.9973, 0.1951, -0.1845), (0.3891, -0.8184, -0.07199), (0.9394, 0.3827, -0.1738), (0.4747, 0.7054, -0.5562), (0.5582, 0.5556, -0.654), (0.5582, -0.5413, -0.654), (0.4747, -0.6653, -0.5562), (0.373, 0.8057, -0.437), (0.6202, -0.3818, -0.7267), (0.2569, 0.8629, -0.301), (0.6584, -0.1951, -0.7714), (0.1471, 0.9808, -0.1799), (0.6713, -5.96e-08, -0.7865), (0.131, -0.8624, -0.1534), (0.6584, 0.1951, -0.7714), (0.2569, -0.8184, -0.301), (0.6202, 0.3827, -0.7267), (0.373, -0.7557, -0.437), (0.1517, 1.479, -0.05516), (0.1236, 1.477, -0.1038), (0.09755, 1.514, -0.169), (0.1951, 1.523, -1.192e-07), (3.584e-07, 1.533, -1.311e-07)], [], [(67, 68, 18, 19), (69, 70, 26, 27), (71, 67, 19, 20), (72, 69, 27, 28), (73, 71, 20, 21), (74, 72, 28, 29), (75, 73, 21, 22), (76, 74, 29, 30), (77, 75, 22, 23), (1, 61, 16, 78), (0, 15, 63, 66), (79, 77, 23, 24), (80, 78, 16, 17), (81, 79, 24, 25), (68, 80, 17, 18), (70, 81, 25, 26), (23, 22, 37, 38), (16, 61, 31), (30, 45, 64, 62), (24, 23, 38, 39), (17, 16, 31, 32), (25, 24, 39, 40), (18, 17, 32, 33), (26, 25, 40, 41), (19, 18, 33, 34), (27, 26, 41, 42), (20, 19, 34, 35), (28, 27, 42, 43), (21, 20, 35, 36), (29, 28, 43, 44), (22, 21, 36, 37), (30, 29, 44, 45), (82, 83, 56, 57), (84, 85, 49, 50), (86, 82, 57, 58), (87, 84, 50, 51), (88, 86, 58, 59), (89, 87, 51, 52), (90, 88, 59, 60), (91, 89, 52, 53), (31, 61, 46, 92), (60, 0, 66, 65), (93, 91, 53, 54), (94, 92, 46, 47), (95, 93, 54, 55), (96, 94, 47, 48), (83, 95, 55, 56), (85, 96, 48, 49), (62, 64, 98, 97), (66, 63, 100, 101), (90, 60, 65), (76, 30, 62, 63), (15, 76, 63), (11, 10, 81, 70), (3, 2, 80, 68), (10, 9, 79, 81), (2, 1, 78, 80), (9, 8, 77, 79), (8, 7, 75, 77), (15, 14, 74, 76), (7, 6, 73, 75), (14, 13, 72, 74), (6, 5, 71, 73), (13, 12, 69, 72), (5, 4, 67, 71), (12, 11, 70, 69), (4, 3, 68, 67), (45, 90, 65, 64), (34, 33, 96, 85), (41, 40, 95, 83), (33, 32, 94, 96), (40, 39, 93, 95), (32, 31, 92, 94), (39, 38, 91, 93), (38, 37, 89, 91), (45, 44, 88, 90), (37, 36, 87, 89), (44, 43, 86, 88), (36, 35, 84, 87), (43, 42, 82, 86), (35, 34, 85, 84), (42, 41, 83, 82), (101, 100, 97), (101, 97, 98), (101, 98, 99), (65, 66, 101, 99), (63, 62, 97, 100), (64, 65, 99, 98)])
me_sphere.use_remesh_preserve_volume = False
me_sphere.use_remesh_preserve_attributes = False
me_sphere.use_mirror_vertex_groups = False
me_sphere.update()
arm_armature = bpy.data.armatures.new('Armature')  # bones are not reproduced

# ---- objects
ob_armature = bpy.data.objects.new('Armature', arm_armature)
ob_garlic_bulb = bpy.data.objects.new('garlic_bulb', me_garlic_bulb)
ob_onion_rot = bpy.data.objects.new('onion_rot', None)
ob_sphere = bpy.data.objects.new('Sphere', me_sphere)

# ---- transforms, parenting, visibility, modifiers, constraints
ob_armature.location = (0.0, 0.0, 0.0)
ob_armature.show_in_front = True
ob_armature.lineart.crease_threshold = 0.0
ob_garlic_bulb.parent = ob_armature
ob_garlic_bulb.location = (0.0, 0.0, 0.0)
ob_garlic_bulb.scale = (0.231, 0.231, 0.231)
ob_garlic_bulb.lineart.crease_threshold = 0.0
_vg = ob_garlic_bulb.vertex_groups.new(name='Root')
for _i, _w in zip([0, 1, 2, 3, 5, 6, 7, 8, 9, 10, 11, 12, 13, 14, 20, 21, 22, 23, 24, 25, 26, 27, 28, 34, 35, 36, 37, 38, 39, 40, 41, 42, 43, 53, 54, 57, 59, 61, 63, 64, 65, 66, 69, 70, 72, 74, 76, 77, 78, 79, 80, 86, 87, 88, 89, 90, 91, 92, 93, 94, 100, 101, 102, 103, 104, 105, 106, 107, 108, 114, 115, 116, 117, 118, 119, 120, 121, 122, 123, 132, 133, 136, 138, 140, 142, 143, 144, 145, 148, 149, 151, 153, 155, 156, 157, 158, 159, 163, 164, 165, 166, 167, 168, 169, 170, 171, 177, 178, 179, 180, 181, 182, 183, 184, 185, 191, 192, 193, 194, 195, 196, 197, 198, 199, 200, 209, 210, 213, 215, 217, 219, 220, 221, 222, 225, 226, 228, 230, 232, 233, 234, 235, 236, 240, 241, 242, 243, 244, 245, 246, 247, 248, 254, 255, 256, 257, 258, 259, 260, 261, 262, 268, 269, 270, 271, 272, 273, 274, 275, 276, 277, 286, 287, 290, 292, 294, 296, 297, 298, 299, 302, 303, 305, 307, 309, 310, 311, 312, 313, 317, 318, 319, 320, 321, 322, 323, 324, 325, 331, 332, 333, 334, 335, 336, 337, 338, 339, 345, 346, 347, 348, 349, 350, 351, 352, 353, 354, 363, 364, 367, 369, 371, 373, 374, 375, 376, 379, 380, 382, 384, 386, 387, 388, 389, 390, 394, 395, 396, 397, 398, 399, 400, 401, 402, 408, 409, 410, 411, 412, 413, 414, 415, 416, 422, 423, 424, 425, 426, 427, 434, 435, 438, 440, 442, 444, 445, 446, 447, 450, 451, 453, 455, 457, 458, 459, 460, 461], [0.8526, 0.7135, 0.09443, 0.03871, 0.9838, 0.7863, 0.5589, 0.3079, 0.1902, 0.127, 0.08879, 0.06364, 0.04181, 0.01517, 0.7861, 0.5608, 0.3066, 0.19, 0.1269, 0.08858, 0.06353, 0.04178, 0.01519, 0.8526, 0.7135, 0.525, 0.3243, 0.2109, 0.1406, 0.09443, 0.06445, 0.03871, 0.0109, 0.2939, 0.4707, 0.1977, 0.1352, 0.09272, 0.0645, 0.04035, 0.6887, 0.01301, 0.196, 0.2923, 0.1343, 0.09242, 0.0644, 0.04025, 0.6867, 0.01296, 0.4618, 0.7863, 0.5589, 0.3079, 0.1902, 0.127, 0.08879, 0.06364, 0.04181, 0.01517, 0.7861, 0.5608, 0.3066, 0.19, 0.1269, 0.08858, 0.06353, 0.04178, 0.01519, 0.8526, 0.7135, 0.525, 0.3243, 0.2109, 0.1406, 0.09443, 0.06445, 0.03871, 0.0109, 0.2939, 0.4707, 0.1977, 0.1352, 0.09272, 0.0645, 0.04035, 0.6887, 0.01301, 0.196, 0.2923, 0.1343, 0.09242, 0.0644, 0.04025, 0.6867, 0.01296, 0.4618, 0.7863, 0.5589, 0.3079, 0.1902, 0.127, 0.08879, 0.06364, 0.04181, 0.01517, 0.7861, 0.5608, 0.3066, 0.19, 0.1269, 0.08858, 0.06353, 0.04178, 0.01519, 0.8526, 0.7135, 0.525, 0.3243, 0.2109, 0.1406, 0.09443, 0.06445, 0.03871, 0.0109, 0.2939, 0.4707, 0.1977, 0.1352, 0.09272, 0.0645, 0.04035, 0.6887, 0.01301, 0.196, 0.2923, 0.1343, 0.09242, 0.0644, 0.04025, 0.6867, 0.01296, 0.4618, 0.7863, 0.5589, 0.3079, 0.1902, 0.127, 0.08879, 0.06364, 0.04181, 0.01517, 0.7861, 0.5608, 0.3066, 0.19, 0.1269, 0.08858, 0.06353, 0.04178, 0.01519, 0.8526, 0.7135, 0.525, 0.3243, 0.2109, 0.1406, 0.09443, 0.06445, 0.03871, 0.0109, 0.2939, 0.4707, 0.1977, 0.1352, 0.09272, 0.0645, 0.04035, 0.6887, 0.01301, 0.196, 0.2923, 0.1343, 0.09242, 0.0644, 0.04025, 0.6867, 0.01296, 0.4618, 0.7863, 0.5589, 0.3079, 0.1902, 0.127, 0.08879, 0.06364, 0.04181, 0.01517, 0.7861, 0.5608, 0.3066, 0.19, 0.1269, 0.08858, 0.06353, 0.04178, 0.01519, 0.8526, 0.7135, 0.525, 0.3243, 0.2109, 0.1406, 0.09443, 0.06445, 0.03871, 0.0109, 0.2939, 0.4707, 0.1977, 0.1352, 0.09272, 0.0645, 0.04035, 0.6887, 0.01301, 0.196, 0.2923, 0.1343, 0.09242, 0.0644, 0.04025, 0.6867, 0.01296, 0.4618, 0.7863, 0.5589, 0.3079, 0.1902, 0.127, 0.08879, 0.06364, 0.04181, 0.01517, 0.7861, 0.5608, 0.3066, 0.19, 0.1269, 0.08858, 0.06353, 0.04178, 0.01519, 0.525, 0.3243, 0.2109, 0.1406, 0.06445, 0.0109, 0.2939, 0.4707, 0.1977, 0.1352, 0.09272, 0.0645, 0.04035, 0.6887, 0.01301, 0.196, 0.2923, 0.1343, 0.09242, 0.0644, 0.04025, 0.6867, 0.01296, 0.4618]): _vg.add([_i], _w, 'REPLACE')
_vg = ob_garlic_bulb.vertex_groups.new(name='Bulb')
for _i, _w in zip([0, 1, 2, 3, 4, 6, 7, 8, 9, 10, 11, 12, 13, 14, 15, 16, 17, 18, 19, 20, 21, 22, 23, 24, 25, 26, 27, 28, 29, 30, 31, 32, 33, 34, 35, 36, 37, 38, 39, 40, 41, 42, 43, 44, 45, 46, 47, 48, 50, 52, 53, 54, 55, 56, 57, 58, 59, 60, 61, 62, 63, 64, 65, 66, 67, 68, 69, 70, 71, 72, 73, 74, 75, 76, 77, 78, 79, 80, 86, 87, 88, 89, 90, 91, 92, 93, 94, 95, 96, 97, 98, 99, 100, 101, 102, 103, 104, 105, 106, 107, 108, 109, 110, 111, 112, 113, 114, 115, 116, 117, 118, 119, 120, 121, 122, 123, 124, 125, 126, 127, 128, 131, 132, 133, 134, 135, 136, 137, 138, 139, 140, 141, 142, 143, 144, 145, 146, 147, 148, 149, 150, 151, 152, 153, 154, 155, 156, 157, 158, 159, 163, 164, 165, 166, 167, 168, 169, 170, 171, 172, 173, 174, 175, 176, 177, 178, 179, 180, 181, 182, 183, 184, 185, 186, 187, 188, 189, 190, 191, 192, 193, 194, 195, 196, 197, 198, 199, 200, 201, 202, 203, 204, 205, 208, 209, 210, 211, 212, 213, 214, 215, 216, 217, 218, 219, 220, 221, 222, 223, 224, 225, 226, 227, 228, 229, 230, 231, 232, 233, 234, 235, 236, 240, 241, 242, 243, 244, 245, 246, 247, 248, 249, 250, 251, 252, 253, 254, 255, 256, 257, 258, 259, 260, 261, 262, 263, 264, 265, 266, 267, 268, 269, 270, 271, 272, 273, 274, 275, 276, 277, 278, 279, 280, 281, 282, 285, 286, 287, 288, 289, 290, 291, 292, 293, 294, 295, 296, 297, 298, 299, 300, 301, 302, 303, 304, 305, 306, 307, 308, 309, 310, 311, 312, 313, 317, 318, 319, 320, 321, 322, 323, 324, 325, 326, 327, 328, 329, 330, 331, 332, 333, 334, 335, 336, 337, 338, 339, 340, 341, 342, 343, 344, 345, 346, 347, 348, 349, 350, 351, 352, 353, 354, 355, 356, 357, 358, 359, 362, 363, 364, 365, 366, 367, 368, 369, 370, 371, 372, 373, 374, 375, 376, 377, 378, 379, 380, 381, 382, 383, 384, 385, 386, 387, 388, 389, 390, 394, 395, 396, 397, 398, 399, 400, 401, 402, 403, 404, 405, 406, 407, 408, 409, 410, 411, 412, 413, 414, 415, 416, 417, 418, 419, 420, 421, 422, 423, 424, 425, 426, 427, 428, 429, 430, 431, 434, 435, 436, 437, 438, 439, 440, 441, 442, 443, 444, 445, 446, 447, 448, 449, 450, 451, 452, 453, 454, 455, 456, 457, 458, 459, 460, 461], [0.1464, 0.2847, 0.8912, 0.9252, 0.9112, 0.2123, 0.4382, 0.6872, 0.8023, 0.8622, 0.8962, 0.9156, 0.925, 0.9254, 0.9137, 0.8808, 0.7999, 0.6077, 0.1729, 0.2125, 0.4363, 0.6886, 0.8025, 0.8624, 0.8964, 0.9157, 0.925, 0.9254, 0.9139, 0.8809, 0.7982, 0.6121, 0.172, 0.1464, 0.2847, 0.4719, 0.6709, 0.7822, 0.8495, 0.8912, 0.9147, 0.9252, 0.9245, 0.9111, 0.8791, 0.8197, 0.7228, 0.2877, 0.01665, 0.03996, 0.701, 0.5259, 0.8839, 0.9129, 0.7951, 0.8275, 0.8546, 0.7025, 0.8926, 0.2388, 0.9146, 0.9248, 0.3093, 0.9247, 0.8859, 0.9132, 0.7967, 0.7025, 0.8326, 0.8554, 0.6961, 0.8929, 0.2472, 0.9147, 0.9248, 0.3113, 0.9247, 0.5348, 0.2123, 0.4382, 0.6872, 0.8023, 0.8622, 0.8962, 0.9156, 0.925, 0.9254, 0.9137, 0.8807, 0.7996, 0.6072, 0.172, 0.2125, 0.4363, 0.6886, 0.8025, 0.8624, 0.8964, 0.9157, 0.925, 0.9254, 0.9138, 0.8808, 0.798, 0.6119, 0.1717, 0.1464, 0.2847, 0.4719, 0.6709, 0.7822, 0.8495, 0.8912, 0.9147, 0.9252, 0.9245, 0.911, 0.879, 0.8196, 0.7227, 0.2875, 0.04002, 0.701, 0.5259, 0.8838, 0.9128, 0.7951, 0.8272, 0.8546, 0.7017, 0.8926, 0.2386, 0.9146, 0.9248, 0.3093, 0.9247, 0.8859, 0.9131, 0.7967, 0.7025, 0.8325, 0.8554, 0.6959, 0.8929, 0.247, 0.9146, 0.9248, 0.3113, 0.9247, 0.5348, 0.2123, 0.4382, 0.6872, 0.8023, 0.8622, 0.8962, 0.9156, 0.925, 0.9253, 0.9136, 0.8806, 0.7996, 0.6072, 0.172, 0.2125, 0.4363, 0.6886, 0.8025, 0.8624, 0.8964, 0.9157, 0.925, 0.9254, 0.9138, 0.8808, 0.798, 0.6118, 0.1717, 0.1464, 0.2847, 0.4719, 0.6709, 0.7822, 0.8495, 0.8912, 0.9147, 0.9252, 0.9245, 0.911, 0.879, 0.8196, 0.7227, 0.2875, 0.03992, 0.701, 0.5259, 0.8837, 0.9128, 0.7951, 0.8272, 0.8546, 0.7017, 0.8926, 0.2385, 0.9145, 0.9247, 0.3093, 0.9246, 0.8858, 0.9131, 0.7967, 0.7025, 0.8325, 0.8554, 0.6959, 0.8929, 0.247, 0.9146, 0.9248, 0.3113, 0.9247, 0.5348, 0.2123, 0.4382, 0.6872, 0.8023, 0.8622, 0.8962, 0.9156, 0.925, 0.9253, 0.9136, 0.8806, 0.7996, 0.6072, 0.1721, 0.2125, 0.4363, 0.6886, 0.8025, 0.8624, 0.8964, 0.9157, 0.925, 0.9254, 0.9138, 0.8808, 0.798, 0.6118, 0.1717, 0.1464, 0.2847, 0.4719, 0.6709, 0.7822, 0.8495, 0.8912, 0.9147, 0.9252, 0.9245, 0.911, 0.879, 0.8196, 0.7227, 0.2875, 0.03998, 0.701, 0.5259, 0.8837, 0.9128, 0.795, 0.8272, 0.8546, 0.7016, 0.8926, 0.2385, 0.9145, 0.9247, 0.3093, 0.9246, 0.8859, 0.9131, 0.7967, 0.7025, 0.8325, 0.8554, 0.6959, 0.8929, 0.247, 0.9146, 0.9248, 0.3113, 0.9247, 0.5348, 0.2123, 0.4382, 0.6872, 0.8023, 0.8622, 0.8962, 0.9156, 0.925, 0.9253, 0.9137, 0.8806, 0.7996, 0.6072, 0.1721, 0.2125, 0.4363, 0.6886, 0.8025, 0.8624, 0.8964, 0.9157, 0.925, 0.9254, 0.9139, 0.8808, 0.798, 0.6119, 0.1717, 0.1464, 0.2847, 0.4719, 0.6709, 0.7822, 0.8495, 0.8912, 0.9147, 0.9252, 0.9245, 0.9111, 0.8791, 0.8197, 0.7229, 0.2878, 0.0397, 0.701, 0.5259, 0.8837, 0.9128, 0.7951, 0.8272, 0.8546, 0.7017, 0.8926, 0.2385, 0.9145, 0.9248, 0.3093, 0.9246, 0.8859, 0.9131, 0.7967, 0.7025, 0.8326, 0.8554, 0.696, 0.8929, 0.2471, 0.9147, 0.9248, 0.3113, 0.9247, 0.5348, 0.2123, 0.4382, 0.6872, 0.8023, 0.8622, 0.8962, 0.9156, 0.925, 0.9254, 0.9137, 0.8807, 0.7998, 0.6075, 0.1724, 0.2125, 0.4363, 0.6886, 0.8025, 0.8624, 0.8964, 0.9157, 0.925, 0.9254, 0.9139, 0.8809, 0.7983, 0.6124, 0.1732, 0.4719, 0.671, 0.7822, 0.8495, 0.9147, 0.9246, 0.8792, 0.8201, 0.7241, 0.2791, 0.701, 0.5259, 0.8838, 0.9128, 0.7951, 0.8273, 0.8546, 0.7018, 0.8926, 0.2388, 0.9146, 0.9248, 0.3093, 0.9247, 0.886, 0.9132, 0.7967, 0.7025, 0.8328, 0.8555, 0.6963, 0.8929, 0.2468, 0.9147, 0.9248, 0.3113, 0.9248, 0.5348]): _vg.add([_i], _w, 'REPLACE')
_vg = ob_garlic_bulb.vertex_groups.new(name='Head')
for _i, _w in zip([3, 4, 13, 14, 15, 16, 17, 18, 19, 27, 28, 29, 30, 31, 32, 33, 42, 43, 44, 45, 46, 47, 48, 49, 50, 51, 52, 55, 56, 58, 60, 62, 64, 66, 67, 68, 71, 73, 75, 77, 79, 81, 82, 83, 84, 85, 93, 94, 95, 96, 97, 98, 99, 107, 108, 109, 110, 111, 112, 113, 122, 123, 124, 125, 126, 127, 128, 129, 130, 131, 134, 135, 137, 139, 141, 143, 145, 146, 147, 150, 152, 154, 156, 158, 160, 161, 162, 170, 171, 172, 173, 174, 175, 176, 184, 185, 186, 187, 188, 189, 190, 199, 200, 201, 202, 203, 204, 205, 206, 207, 208, 211, 212, 214, 216, 218, 220, 222, 223, 224, 227, 229, 231, 233, 235, 237, 238, 239, 247, 248, 249, 250, 251, 252, 253, 261, 262, 263, 264, 265, 266, 267, 276, 277, 278, 279, 280, 281, 282, 283, 284, 285, 288, 289, 291, 293, 295, 297, 299, 300, 301, 304, 306, 308, 310, 312, 314, 315, 316, 324, 325, 326, 327, 328, 329, 330, 338, 339, 340, 341, 342, 343, 344, 353, 354, 355, 356, 357, 358, 359, 360, 361, 362, 365, 366, 368, 370, 372, 374, 376, 377, 378, 381, 383, 385, 387, 389, 391, 392, 393, 401, 402, 403, 404, 405, 406, 407, 415, 416, 417, 418, 419, 420, 421, 427, 428, 429, 430, 431, 432, 433, 436, 437, 439, 441, 443, 445, 447, 448, 449, 452, 454, 456, 458, 460, 462, 463], [0.01079, 0.06829, 0.008099, 0.03403, 0.06412, 0.1053, 0.1927, 0.389, 0.8261, 0.008146, 0.03395, 0.06393, 0.1052, 0.1943, 0.3845, 0.8271, 0.01084, 0.04008, 0.06838, 0.1076, 0.1722, 0.2728, 0.7106, 0.9831, 0.9665, 0.9788, 0.9548, 0.1018, 0.06553, 0.1636, 0.293, 0.7599, 0.01006, 0.03757, 0.09978, 0.06526, 0.1584, 0.2994, 0.7513, 0.01009, 0.03758, 1.0, 1.0, 1.001, 0.9999, 1.0, 0.00816, 0.03413, 0.0642, 0.1055, 0.193, 0.3894, 0.827, 0.008201, 0.03403, 0.064, 0.1053, 0.1945, 0.3847, 0.8273, 0.01088, 0.04014, 0.06842, 0.1077, 0.1722, 0.2729, 0.7108, 0.98, 0.978, 0.9547, 0.102, 0.06561, 0.1639, 0.2938, 0.7601, 0.01013, 0.03767, 0.09986, 0.06532, 0.1585, 0.2995, 0.7515, 0.01013, 0.03765, 1.001, 1.0, 1.001, 0.008179, 0.03416, 0.06421, 0.1055, 0.193, 0.3894, 0.827, 0.008215, 0.03405, 0.06401, 0.1054, 0.1945, 0.3847, 0.8273, 0.01089, 0.04015, 0.06842, 0.1077, 0.1723, 0.2729, 0.7108, 0.98, 0.9781, 0.9548, 0.102, 0.06564, 0.1639, 0.2938, 0.7601, 0.01015, 0.03771, 0.09987, 0.06532, 0.1586, 0.2996, 0.7515, 0.01014, 0.03766, 1.001, 1.0, 1.001, 0.008181, 0.03416, 0.06422, 0.1055, 0.193, 0.3894, 0.827, 0.008215, 0.03405, 0.06401, 0.1054, 0.1945, 0.3847, 0.8273, 0.01088, 0.04014, 0.06842, 0.1077, 0.1722, 0.2729, 0.7108, 0.98, 0.9781, 0.9548, 0.102, 0.06565, 0.1639, 0.2938, 0.7601, 0.01016, 0.03772, 0.09987, 0.06532, 0.1585, 0.2996, 0.7515, 0.01014, 0.03766, 1.001, 1.0, 1.001, 0.008167, 0.03414, 0.0642, 0.1055, 0.193, 0.3894, 0.827, 0.008196, 0.03402, 0.06399, 0.1053, 0.1945, 0.3847, 0.8274, 0.01085, 0.04009, 0.06838, 0.1076, 0.1722, 0.2727, 0.7105, 0.98, 0.9781, 0.9549, 0.102, 0.06564, 0.1639, 0.2938, 0.7601, 0.01015, 0.0377, 0.09983, 0.0653, 0.1585, 0.2995, 0.7514, 0.01011, 0.03762, 1.001, 1.0, 1.001, 0.008115, 0.03406, 0.06414, 0.1054, 0.1928, 0.3891, 0.8266, 0.008138, 0.03394, 0.06392, 0.1052, 0.1943, 0.3842, 0.8258, 0.03998, 0.1074, 0.1718, 0.2715, 0.7192, 0.9809, 0.9815, 0.1019, 0.06559, 0.1638, 0.2936, 0.7599, 0.0101, 0.03764, 0.09969, 0.06521, 0.1583, 0.2991, 0.7517, 0.01005, 0.03752, 1.001, 1.0]): _vg.add([_i], _w, 'REPLACE')
_m = ob_garlic_bulb.modifiers.new('EdgeSplit', 'EDGE_SPLIT')
_m.split_angle = 1.047
_m = ob_garlic_bulb.modifiers.new('Armature', 'ARMATURE')
_m.object = ob_armature
ob_onion_rot.location = (0.0, 0.0, 0.0)
ob_onion_rot.rotation_euler = (0.0, 1.047, 0.0)
ob_onion_rot.empty_image_offset = (0.0, 0.0)
ob_onion_rot.lineart.crease_threshold = 0.0
ob_sphere.location = (0.0, 0.0, 0.0)
ob_sphere.hide_viewport = True
ob_sphere.lineart.crease_threshold = 0.0
_m = ob_sphere.modifiers.new('Array', 'ARRAY')
_m.count = 6
_m.constant_offset_displace = (0.0, 0.0, 0.0)
_m.use_relative_offset = False
_m.use_merge_vertices = True
_m.use_object_offset = True
_m.offset_object = ob_onion_rot

# ---- collection membership
col_collection_1.objects.link(ob_armature)
col_collection_1.objects.link(ob_garlic_bulb)
col_collection_1.objects.link(ob_onion_rot)
col_collection_1.objects.link(ob_sphere)

# ---- scene / render settings (as saved in the file)
scene.frame_start = 1; scene.frame_end = 250; scene.frame_set(1)
scene.render.engine = 'BLENDER_EEVEE_NEXT'
scene.render.resolution_percentage = 50
scene.render.dither_intensity = 0.0
scene.cycles.use_denoising = False
scene.cycles.samples = 128
scene.cycles.sampling_pattern = 'TABULATED_SOBOL'
scene.cycles.light_sampling_threshold = 0.0
scene.cycles.use_adaptive_sampling = False
scene.cycles.use_light_tree = False
scene.cycles.blur_glossy = 0.0
scene.cycles.sample_clamp_indirect = 0.0
scene.view_settings.view_transform = 'Standard'
bpy.context.view_layer.update()

# ---- added for rendering (the .blend has no active camera and no usable light): camera, sun
cam_auto = bpy.data.cameras.new('AutoCamera')
cam_auto.lens = 50.0
cam_auto.sensor_width = 36.0
cam_auto.clip_end = 1000.0
ob_auto_camera = bpy.data.objects.new('AutoCamera', cam_auto)
scene.collection.objects.link(ob_auto_camera)
ob_auto_camera.location = (3.09308, -2.91322, 1.89459)
ob_auto_camera.rotation_euler = (1.09748, -7.21219e-08, 0.694738)
scene.camera = ob_auto_camera
light_auto_sun = bpy.data.lights.new('AutoSun', 'SUN')
light_auto_sun.energy = 3.0
light_auto_sun.angle = 0.0523599
ob_auto_sun = bpy.data.objects.new('AutoSun', light_auto_sun)
scene.collection.objects.link(ob_auto_sun)
ob_auto_sun.rotation_euler = (0.872665, 0.174533, 0.523599)
bpy.context.view_layer.update()
